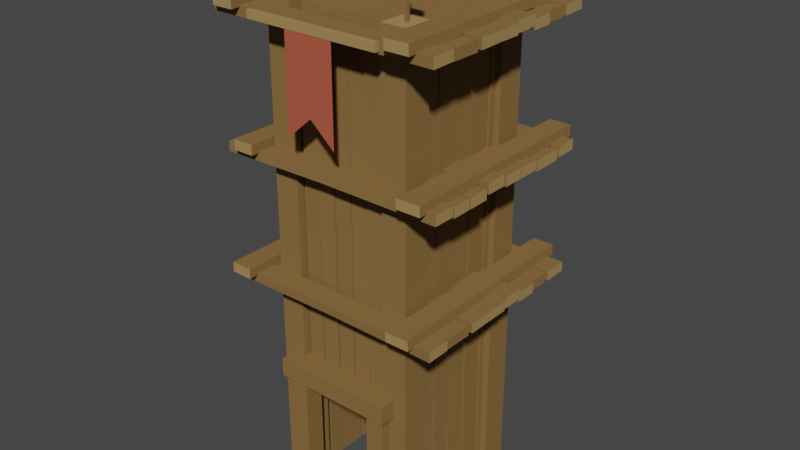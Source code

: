 # Source: WatchTower_FirstAge_Level3.blend  (saved by Blender 3.0.42; exported with 4.5.12 LTS)
import bpy
from mathutils import Matrix  # noqa: F401  (used for matrix-valued properties, if any)

bpy.ops.wm.read_factory_settings(use_empty=True)
scene = bpy.context.scene
scene.name = 'Scene'

# ---- collections
col_collection = bpy.data.collections.new('Collection'); scene.collection.children.link(col_collection)

# ---- materials (node trees are filled in below, after node groups)
mat_wood = bpy.data.materials.new('Wood')
mat_wood.alpha_threshold = 0.0
mat_wood.use_transparent_shadow = False
mat_wood.diffuse_color = (0.2462, 0.1444, 0.0538, 1.0)
mat_wood.roughness = 0.5
mat_wood_light = bpy.data.materials.new('Wood_Light')
mat_wood_light.alpha_threshold = 0.0
mat_wood_light.use_transparent_shadow = False
mat_wood_light.diffuse_color = (0.3757, 0.2432, 0.09746, 1.0)
mat_wood_light.roughness = 0.5
mat_main = bpy.data.materials.new('Main')
mat_main.alpha_threshold = 0.0
mat_main.use_transparent_shadow = False
mat_main.diffuse_color = (0.4385, 0.09992, 0.05886, 1.0)
mat_main.roughness = 0.5

# ---- node groups
ng_auto_smooth = bpy.data.node_groups.new('Auto Smooth', 'GeometryNodeTree')
_s = ng_auto_smooth.interface.new_socket(name='Geometry', in_out='OUTPUT', socket_type='NodeSocketGeometry')
_s = ng_auto_smooth.interface.new_socket(name='Geometry', in_out='INPUT', socket_type='NodeSocketGeometry')
_s = ng_auto_smooth.interface.new_socket(name='Angle', in_out='INPUT', socket_type='NodeSocketFloat')
_s.subtype = 'ANGLE'
_s.min_value = 0.0
_s.max_value = 3.142
ng_auto_smooth.is_modifier = True
_N = ng_auto_smooth.nodes; _L = ng_auto_smooth.links
n0 = _N.new('NodeGroupOutput'); n0.name = 'Group Output'; n0.location = (480, -100)
n1 = _N.new('NodeGroupInput'); n1.name = 'Group Input'; n1.location = (-420, -300)
n2 = _N.new('NodeGroupInput'); n2.name = 'Group Input.001'; n2.location = (-60, -100)
n3 = _N.new('GeometryNodeSetShadeSmooth'); n3.name = 'Set Shade Smooth'; n3.location = (120, -100)
n3.domain = 'EDGE'
n4 = _N.new('GeometryNodeSetShadeSmooth'); n4.name = 'Set Shade Smooth.001'; n4.location = (300, -100)
n5 = _N.new('GeometryNodeInputMeshEdgeAngle'); n5.name = 'Edge Angle'; n5.location = (-420, -220)
n6 = _N.new('GeometryNodeInputEdgeSmooth'); n6.name = 'Is Edge Smooth'; n6.location = (-60, -160)
n7 = _N.new('GeometryNodeInputShadeSmooth'); n7.name = 'Is Face Smooth'; n7.location = (-240, -340)
n8 = _N.new('FunctionNodeBooleanMath'); n8.name = 'Boolean Math'; n8.location = (-60, -220)
n9 = _N.new('FunctionNodeCompare'); n9.name = 'Compare'; n9.location = (-240, -180)
n9.operation = 'LESS_EQUAL'
_L.new(n5.outputs[0], n9.inputs[0])
_L.new(n4.outputs[0], n0.inputs[0])
_L.new(n1.outputs[1], n9.inputs[1])
_L.new(n9.outputs[0], n8.inputs[0])
_L.new(n7.outputs[0], n8.inputs[1])
_L.new(n2.outputs[0], n3.inputs[0])
_L.new(n6.outputs[0], n3.inputs[1])
_L.new(n3.outputs[0], n4.inputs[0])
_L.new(n8.outputs[0], n3.inputs[2])
n0.is_active_output = True

# ---- material node trees

# ---- world
world_world = bpy.data.worlds.new('World'); scene.world = world_world
world_world.use_nodes = True; world_world.node_tree.nodes.clear()
_N = world_world.node_tree.nodes; _L = world_world.node_tree.links
n0 = _N.new('ShaderNodeOutputWorld'); n0.name = 'World Output'; n0.location = (300, 300)
n1 = _N.new('ShaderNodeBackground'); n1.name = 'Background'; n1.location = (10, 300)
n1.inputs[0].default_value = (0.05088, 0.05088, 0.05088, 1.0)
_L.new(n1.outputs[0], n0.inputs[0])
n0.is_active_output = True
world_world.color = (0.05088, 0.05088, 0.05088)
world_world.use_sun_shadow = False
world_world.sun_shadow_jitter_overblur = 0.0

# ---- meshes
me_cube_031 = bpy.data.meshes.new('Cube.031')
me_cube_031.from_pydata([(-0.2221, -0.145, -8.693e-10), (-0.2221, -0.145, 1.484), (-0.2221, -0.2324, -8.693e-10), (-0.2221, -0.2324, 1.484), (-0.1455, -0.145, -8.693e-10), (-0.1455, -0.145, 1.484), (-0.1455, -0.2324, -8.693e-10), (-0.1455, -0.2324, 1.484), (0.1507, -0.145, -8.693e-10), (0.1507, -0.145, 1.484), (0.1507, -0.2324, -8.693e-10), (0.1507, -0.2324, 1.484), (0.2273, -0.145, -8.693e-10), (0.2273, -0.145, 1.484), (0.2273, -0.2324, -8.693e-10), (0.2273, -0.2324, 1.484), (0.1575, 0.2324, -8.693e-10), (0.1575, 0.2324, 1.484), (0.1575, 0.145, -8.693e-10), (0.1575, 0.145, 1.484), (0.2341, 0.2324, -8.693e-10), (0.2341, 0.2324, 1.484), (0.2341, 0.145, -8.693e-10), (0.2341, 0.145, 1.484), (-0.2346, 0.2324, -8.693e-10), (-0.2346, 0.2324, 1.484), (-0.2346, 0.145, -8.693e-10), (-0.2346, 0.145, 1.484), (-0.158, 0.2324, -8.693e-10), (-0.158, 0.2324, 1.484), (-0.158, 0.145, -8.693e-10), (-0.158, 0.145, 1.484), (-0.195, 0.2164, -8.693e-10), (-0.1966, 0.2185, 1.476), (-0.1939, 0.1561, -8.693e-10), (-0.1954, 0.1602, 1.47), (-0.1293, 0.2166, -8.693e-10), (-0.1227, 0.2187, 1.475), (-0.1281, 0.1563, -8.693e-10), (-0.1214, 0.1604, 1.469), (-0.1936, 0.2133, 0.4344), (-0.1925, 0.1625, 0.4441), (-0.1279, 0.2135, 0.4337), (-0.1268, 0.1627, 0.4434), (-0.1197, 0.2152, -8.693e-10), (-0.1256, 0.2119, 1.459), (-0.1186, 0.158, -8.693e-10), (-0.1242, 0.1577, 1.454), (-0.05395, 0.2159, -8.693e-10), (-0.05275, 0.2127, 1.46), (-0.05287, 0.1587, -8.693e-10), (-0.05136, 0.1585, 1.455), (-0.1213, 0.2112, 0.4359), (-0.1201, 0.1635, 0.4437), (-0.05551, 0.2119, 0.4366), (-0.05437, 0.1642, 0.4445), (0.166, 0.2173, -8.693e-10), (0.157, 0.2136, 1.454), (0.1642, 0.1601, -8.693e-10), (0.1557, 0.1594, 1.448), (0.1003, 0.2189, -8.693e-10), (0.09172, 0.2153, 1.451), (0.09845, 0.1617, -8.693e-10), (0.09036, 0.1611, 1.446), (0.161, 0.213, 0.4303), (0.1596, 0.1654, 0.4381), (0.09527, 0.2146, 0.4278), (0.09383, 0.167, 0.4356), (0.09105, 0.2164, -8.693e-10), (0.09263, 0.2185, 1.476), (0.08987, 0.1561, -8.693e-10), (0.09138, 0.1602, 1.47), (0.02528, 0.2166, -8.693e-10), (0.01867, 0.2187, 1.475), (0.0241, 0.1563, -8.693e-10), (0.01742, 0.1604, 1.469), (0.08963, 0.2133, 0.4344), (0.08855, 0.1625, 0.4441), (0.02387, 0.2135, 0.4337), (0.02278, 0.1627, 0.4434), (0.01572, 0.2152, -8.693e-10), (0.02164, 0.2119, 1.459), (0.01465, 0.158, -8.693e-10), (0.02024, 0.1577, 1.454), (-0.05004, 0.2159, -8.693e-10), (-0.05124, 0.2127, 1.46), (-0.05112, 0.1587, -8.693e-10), (-0.05263, 0.1585, 1.455), (0.01729, 0.2112, 0.4359), (0.01615, 0.1635, 0.4437), (-0.04848, 0.2119, 0.4366), (-0.04962, 0.1642, 0.4445), (-0.2166, -0.1948, -8.693e-10), (-0.2187, -0.1964, 1.476), (-0.1563, -0.1936, -8.693e-10), (-0.1604, -0.1951, 1.47), (-0.2168, -0.129, -8.693e-10), (-0.2189, -0.1224, 1.475), (-0.1565, -0.1279, -8.693e-10), (-0.1606, -0.1212, 1.469), (-0.2135, -0.1934, 0.4344), (-0.1628, -0.1923, 0.4441), (-0.2137, -0.1276, 0.4337), (-0.163, -0.1265, 0.4434), (-0.2155, -0.1195, -8.693e-10), (-0.2121, -0.1254, 1.459), (-0.1583, -0.1184, -8.693e-10), (-0.1579, -0.124, 1.454), (-0.2162, -0.05371, -8.693e-10), (-0.2129, -0.05252, 1.46), (-0.159, -0.05264, -8.693e-10), (-0.1587, -0.05112, 1.455), (-0.2114, -0.121, 0.4359), (-0.1638, -0.1199, 0.4437), (-0.2121, -0.05528, 0.4366), (-0.1645, -0.05414, 0.4445), (-0.2175, 0.1662, -8.693e-10), (-0.2138, 0.1573, 1.454), (-0.1604, 0.1644, -8.693e-10), (-0.1596, 0.1559, 1.448), (-0.2191, 0.1005, -8.693e-10), (-0.2156, 0.09196, 1.451), (-0.1619, 0.09868, -8.693e-10), (-0.1614, 0.09059, 1.446), (-0.2133, 0.1613, 0.4303), (-0.1656, 0.1598, 0.4381), (-0.2149, 0.09551, 0.4278), (-0.1672, 0.09406, 0.4356), (-0.2166, 0.09128, -8.693e-10), (-0.2187, 0.09287, 1.476), (-0.1563, 0.0901, -8.693e-10), (-0.1604, 0.09161, 1.47), (-0.2168, 0.02552, -8.693e-10), (-0.2189, 0.01891, 1.475), (-0.1565, 0.02434, -8.693e-10), (-0.1606, 0.01765, 1.469), (-0.2135, 0.08987, 0.4344), (-0.1628, 0.08878, 0.4441), (-0.2137, 0.0241, 0.4337), (-0.163, 0.02301, 0.4434), (-0.2154, 0.01596, -8.693e-10), (-0.2121, 0.02187, 1.459), (-0.1583, 0.01488, -8.693e-10), (-0.1579, 0.02048, 1.454), (-0.2162, -0.04981, -8.693e-10), (-0.2129, -0.051, 1.46), (-0.159, -0.05088, -8.693e-10), (-0.1587, -0.0524, 1.455), (-0.2114, 0.01752, 0.4359), (-0.1638, 0.01638, 0.4437), (-0.2121, -0.04824, 0.4366), (-0.1645, -0.04938, 0.4445), (0.1549, 0.2163, 1.083), (-0.1316, 0.2179, 1.084), (0.1549, 0.2152, 1.05), (-0.1295, 0.2167, 1.052), (0.1549, 0.1506, 1.083), (-0.1313, 0.1493, 1.084), (0.1549, 0.1494, 1.05), (-0.1292, 0.148, 1.052), (0.003004, 0.2149, 1.081), (-0.0004325, 0.2138, 1.054), (0.003252, 0.1492, 1.081), (-0.0001845, 0.1481, 1.054), (0.3572, 0.1427, 1.072), (-0.3492, 0.1486, 1.07), (0.3572, 0.1416, 1.041), (-0.3492, 0.1472, 1.04), (0.3572, 0.07694, 1.072), (-0.3492, 0.07574, 1.07), (0.3572, 0.07586, 1.041), (-0.3492, 0.07435, 1.041), (-0.00518, 0.1443, 1.07), (-0.009797, 0.1431, 1.044), (-0.005627, 0.07851, 1.07), (-0.01024, 0.07737, 1.044), (0.3572, -0.143, 1.067), (-0.3492, -0.134, 1.065), (0.3572, -0.1412, 1.035), (-0.3492, -0.1327, 1.035), (0.3572, -0.07726, 1.067), (-0.3492, -0.06873, 1.066), (0.3572, -0.07545, 1.036), (-0.3492, -0.06736, 1.036), (-0.002557, -0.138, 1.064), (-0.007123, -0.1366, 1.038), (-0.001117, -0.07228, 1.065), (-0.005682, -0.07084, 1.039), (0.3572, -0.06806, 1.08), (-0.3492, -0.06964, 1.077), (0.3572, -0.06688, 1.047), (-0.3492, -0.06839, 1.045), (0.3572, -0.002291, 1.08), (-0.3492, 0.002611, 1.077), (0.3572, -0.001111, 1.047), (-0.3492, 0.001889, 1.045), (-0.0006669, -0.06664, 1.074), (-0.006341, -0.06555, 1.046), (-0.0002576, -0.0008751, 1.074), (-0.005932, 0.0002123, 1.047), (0.3572, 0.007267, 1.072), (-0.3492, 0.001356, 1.07), (0.3572, 0.008346, 1.041), (-0.3492, 0.002748, 1.04), (0.3572, 0.07303, 1.072), (-0.3492, 0.07423, 1.07), (0.3572, 0.07411, 1.041), (-0.3492, 0.07562, 1.041), (-0.00518, 0.005703, 1.07), (-0.009797, 0.006843, 1.044), (-0.005627, 0.07147, 1.07), (-0.01024, 0.07261, 1.044), (0.1423, -0.2164, 0.4159), (0.1435, -0.2185, 1.476), (0.1413, -0.1561, 0.4159), (0.1425, -0.1602, 1.47), (0.09078, -0.2166, 0.4159), (0.08561, -0.2187, 1.475), (0.08986, -0.1563, 0.4159), (0.08462, -0.1604, 1.469), (0.1412, -0.2133, 0.4344), (0.1403, -0.1626, 0.4441), (0.08967, -0.2135, 0.4337), (0.08882, -0.1627, 0.4434), (0.0833, -0.2152, 0.4102), (0.08793, -0.2119, 1.459), (0.08245, -0.158, 0.4102), (0.08684, -0.1577, 1.454), (0.03181, -0.2159, 0.4102), (0.03087, -0.2127, 1.46), (0.03097, -0.1588, 0.4102), (0.02978, -0.1585, 1.455), (0.08452, -0.2112, 0.4359), (0.08363, -0.1635, 0.4437), (0.03304, -0.2119, 0.4366), (0.03214, -0.1642, 0.4445), (-0.1404, -0.2173, 0.4159), (-0.1334, -0.2136, 1.454), (-0.139, -0.1601, 0.4159), (-0.1323, -0.1594, 1.448), (-0.08892, -0.2189, 0.4159), (-0.08224, -0.2153, 1.451), (-0.0875, -0.1617, 0.4159), (-0.08117, -0.1611, 1.446), (-0.1365, -0.213, 0.4303), (-0.1354, -0.1654, 0.4381), (-0.08502, -0.2146, 0.4278), (-0.08388, -0.167, 0.4356), (-0.08171, -0.2164, 0.4102), (-0.08295, -0.2185, 1.466), (-0.08078, -0.1561, 0.4102), (-0.08196, -0.1602, 1.461), (-0.03022, -0.2166, 0.4102), (-0.02504, -0.2187, 1.466), (-0.0293, -0.1563, 0.4102), (-0.02406, -0.1604, 1.46), (-0.0806, -0.2133, 0.4344), (-0.07975, -0.1626, 0.4441), (-0.02911, -0.2135, 0.4337), (-0.02826, -0.1627, 0.4434), (-0.02274, -0.2152, 0.4102), (-0.02736, -0.2119, 1.459), (-0.02189, -0.158, 0.4102), (-0.02627, -0.1577, 1.454), (0.02875, -0.2159, 0.4102), (0.02969, -0.2127, 1.46), (0.0296, -0.1588, 0.4102), (0.03078, -0.1585, 1.455), (-0.02396, -0.2112, 0.4359), (-0.02307, -0.1635, 0.4437), (0.02753, -0.2119, 0.4366), (0.02842, -0.1642, 0.4445), (0.2162, 0.1948, -8.693e-10), (0.2183, 0.1964, 1.453), (0.1558, 0.1936, -8.693e-10), (0.1599, 0.1951, 1.447), (0.2163, 0.129, -8.693e-10), (0.2185, 0.1224, 1.452), (0.156, 0.1279, -8.693e-10), (0.1601, 0.1212, 1.446), (0.2131, 0.1934, 0.4117), (0.1623, 0.1923, 0.4213), (0.2133, 0.1276, 0.411), (0.1625, 0.1265, 0.4206), (0.215, 0.1195, -8.693e-10), (0.2117, 0.1254, 1.437), (0.1578, 0.1184, -8.693e-10), (0.1574, 0.124, 1.431), (0.2157, 0.05371, -8.693e-10), (0.2124, 0.05251, 1.438), (0.1585, 0.05263, -8.693e-10), (0.1582, 0.05112, 1.432), (0.2109, 0.121, 0.4131), (0.1633, 0.1199, 0.421), (0.2116, 0.05528, 0.4139), (0.164, 0.05414, 0.4218), (0.2171, -0.1662, -8.693e-10), (0.2133, -0.1573, 1.431), (0.1599, -0.1644, -8.693e-10), (0.1591, -0.1559, 1.425), (0.2186, -0.1005, -8.693e-10), (0.2151, -0.09196, 1.428), (0.1615, -0.09868, -8.693e-10), (0.1609, -0.09059, 1.423), (0.2128, -0.1613, 0.4076), (0.1652, -0.1598, 0.4153), (0.2144, -0.09551, 0.4051), (0.1668, -0.09407, 0.4129), (0.2162, -0.09129, -8.693e-10), (0.2183, -0.09287, 1.453), (0.1558, -0.09011, -8.693e-10), (0.1599, -0.09161, 1.447), (0.2163, -0.02552, -8.693e-10), (0.2185, -0.01891, 1.452), (0.156, -0.02434, -8.693e-10), (0.1601, -0.01765, 1.446), (0.2131, -0.08987, 0.4117), (0.1623, -0.08878, 0.4213), (0.2133, -0.0241, 0.411), (0.1625, -0.02302, 0.4206), (0.215, -0.01596, -8.693e-10), (0.2117, -0.02187, 1.437), (0.1578, -0.01488, -8.693e-10), (0.1574, -0.02048, 1.431), (0.2157, 0.0498, -8.693e-10), (0.2124, 0.051, 1.438), (0.1585, 0.05088, -8.693e-10), (0.1582, 0.05239, 1.432), (0.2109, -0.01753, 0.4131), (0.1633, -0.01639, 0.421), (0.2116, 0.04824, 0.4139), (0.164, 0.04938, 0.4218), (0.1549, -0.1418, 1.083), (-0.1316, -0.1403, 1.084), (0.1549, -0.143, 1.05), (-0.1295, -0.1415, 1.052), (0.1549, -0.2076, 1.083), (-0.1313, -0.2142, 1.084), (0.1549, -0.2088, 1.05), (-0.1292, -0.2155, 1.052), (0.003005, -0.1433, 1.081), (-0.0004325, -0.1443, 1.054), (0.003252, -0.209, 1.081), (-0.0001845, -0.2101, 1.054), (0.1726, -0.264, 0.405), (0.1726, -0.264, 0.002937), (0.1154, -0.264, 0.405), (0.1154, -0.264, 0.002937), (0.1726, -0.2026, 0.405), (0.1726, -0.2026, 0.002937), (0.1154, -0.2026, 0.405), (0.1154, -0.2026, 0.002937), (0.1882, -0.2823, 0.4402), (0.1882, -0.1445, 0.4402), (0.1882, -0.2823, 0.3837), (0.1882, -0.1445, 0.3837), (-0.1714, -0.264, 0.405), (-0.1714, -0.264, 0.002937), (-0.1141, -0.264, 0.405), (-0.1141, -0.264, 0.002937), (-0.1714, -0.2026, 0.405), (-0.1714, -0.2026, 0.002937), (-0.1141, -0.2026, 0.405), (-0.1141, -0.2026, 0.002937), (-0.1869, -0.2823, 0.4402), (0.0006232, -0.2823, 0.4402), (-0.1869, -0.1445, 0.4402), (0.0006232, -0.1445, 0.4402), (-0.1869, -0.2823, 0.3837), (0.0006232, -0.2823, 0.3837), (-0.1869, -0.1445, 0.3837), (0.0006232, -0.1445, 0.3837), (0.2003, 0.2027, 1.636), (0.2003, 0.2027, 1.47), (0.2003, 0.1938, 1.636), (0.2003, 0.1938, 1.47), (0.1913, 0.2027, 1.636), (0.1913, 0.2027, 1.47), (0.1913, 0.1938, 1.636), (0.1913, 0.1938, 1.47), (0.1957, 0.1994, 1.615), (0.1957, 0.1994, 1.574), (0.1957, 0.1971, 1.615), (0.1957, 0.1971, 1.574), (0.2415, 0.1971, 1.574), (0.2415, 0.1971, 1.615), (0.2415, 0.1994, 1.615), (0.2415, 0.1994, 1.574), (0.1957, 0.1971, 1.595), (0.1957, 0.1994, 1.595), (0.247, 0.1971, 1.595), (0.247, 0.1994, 1.595), (-0.1922, 0.2027, 1.636), (-0.1922, 0.2027, 1.47), (-0.1922, 0.1938, 1.636), (-0.1922, 0.1938, 1.47), (-0.2011, 0.2027, 1.636), (-0.2011, 0.2027, 1.47), (-0.2011, 0.1938, 1.636), (-0.2011, 0.1938, 1.47), (-0.1967, 0.1994, 1.615), (-0.1967, 0.1994, 1.574), (-0.1967, 0.1971, 1.615), (-0.1967, 0.1971, 1.574), (-0.1237, 0.1971, 1.574), (-0.1237, 0.1971, 1.615), (-0.1237, 0.1994, 1.615), (-0.1237, 0.1994, 1.574), (-0.1967, 0.1971, 1.595), (-0.1967, 0.1994, 1.595), (-0.1454, 0.1971, 1.595), (-0.1454, 0.1994, 1.595), (0.2003, -0.1864, 1.636), (0.2003, -0.1864, 1.47), (0.2003, -0.1953, 1.636), (0.2003, -0.1953, 1.47), (0.1913, -0.1864, 1.636), (0.1913, -0.1864, 1.47), (0.1913, -0.1953, 1.636), (0.1913, -0.1953, 1.47), (0.1957, -0.1897, 1.615), (0.1957, -0.1897, 1.574), (0.1957, -0.1921, 1.615), (0.1957, -0.1921, 1.574), (0.2415, -0.1921, 1.574), (0.2415, -0.1921, 1.615), (0.2415, -0.1897, 1.615), (0.2415, -0.1897, 1.574), (0.1957, -0.1921, 1.595), (0.1957, -0.1897, 1.595), (0.247, -0.1921, 1.595), (0.247, -0.1897, 1.595), (-0.1922, -0.1864, 1.636), (-0.1922, -0.1864, 1.47), (-0.1922, -0.1953, 1.636), (-0.1922, -0.1953, 1.47), (-0.2011, -0.1864, 1.636), (-0.2011, -0.1864, 1.47), (-0.2011, -0.1953, 1.636), (-0.2011, -0.1953, 1.47), (-0.1967, -0.1897, 1.615), (-0.1967, -0.1897, 1.574), (-0.1967, -0.1921, 1.615), (-0.1967, -0.1921, 1.574), (-0.1237, -0.1921, 1.574), (-0.1237, -0.1921, 1.615), (-0.1237, -0.1897, 1.615), (-0.1237, -0.1897, 1.574), (-0.1967, -0.1921, 1.595), (-0.1967, -0.1897, 1.595), (-0.1454, -0.1921, 1.595), (-0.1454, -0.1897, 1.595), (0.3572, 0.3198, 1.072), (-0.3492, 0.3258, 1.07), (0.3572, 0.3188, 1.041), (-0.3492, 0.3244, 1.04), (0.3572, 0.2541, 1.072), (-0.3492, 0.2529, 1.07), (0.3572, 0.253, 1.041), (-0.3492, 0.2515, 1.041), (-0.00518, 0.3214, 1.07), (-0.009797, 0.3203, 1.044), (-0.005627, 0.2556, 1.07), (-0.01024, 0.2545, 1.044), (0.3572, -0.2124, 1.072), (-0.3492, -0.2065, 1.07), (0.3572, -0.2135, 1.041), (-0.3492, -0.2079, 1.04), (0.3572, -0.2782, 1.072), (-0.3492, -0.2794, 1.07), (0.3572, -0.2793, 1.041), (-0.3492, -0.2808, 1.041), (-0.00518, -0.2109, 1.07), (-0.009797, -0.212, 1.044), (-0.005627, -0.2766, 1.07), (-0.01024, -0.2778, 1.044), (0.3572, -0.2088, 1.067), (-0.3437, -0.1389, 1.037), (0.3572, -0.2071, 1.035), (-0.3427, -0.1405, 1.067), (0.3572, -0.1485, 1.067), (-0.344, -0.1992, 1.036), (0.3572, -0.1468, 1.036), (-0.343, -0.2008, 1.066), (-0.2231, -0.1398, 1.036), (-0.2231, -0.1415, 1.067), (-0.2231, -0.2001, 1.035), (-0.2231, -0.2018, 1.067), (0.2511, -0.2077, 1.066), (0.25, -0.2062, 1.036), (0.2514, -0.1474, 1.067), (0.2504, -0.1459, 1.037), (0.3572, 0.1464, 1.067), (-0.3437, 0.2459, 1.037), (0.3572, 0.148, 1.035), (-0.3427, 0.2444, 1.067), (0.3572, 0.2407, 1.067), (-0.344, 0.156, 1.036), (0.3572, 0.2424, 1.036), (-0.343, 0.1544, 1.066), (-0.2178, 0.245, 1.036), (-0.2178, 0.2433, 1.067), (-0.2178, 0.155, 1.035), (-0.2178, 0.1534, 1.067), (0.2441, 0.1474, 1.066), (0.2431, 0.149, 1.036), (0.2444, 0.2417, 1.067), (0.2434, 0.2433, 1.037), (-0.2332, -0.3046, 1.097), (-0.2273, 0.3505, 1.095), (-0.2343, -0.3046, 1.066), (-0.2287, 0.3505, 1.066), (-0.2989, -0.3046, 1.097), (-0.3001, 0.3505, 1.096), (-0.3, -0.3046, 1.066), (-0.3015, 0.3505, 1.066), (-0.2316, 0.01899, 1.095), (-0.2328, 0.02312, 1.069), (-0.2974, 0.01939, 1.095), (-0.2985, 0.02352, 1.069), (0.2623, 0.3494, 1.097), (0.2564, -0.3057, 1.095), (0.2634, 0.3494, 1.066), (0.2578, -0.3057, 1.066), (0.3281, 0.3494, 1.097), (0.3293, -0.3057, 1.096), (0.3292, 0.3494, 1.066), (0.3307, -0.3057, 1.066), (0.2608, 0.0258, 1.095), (0.2619, 0.02167, 1.069), (0.3265, 0.0254, 1.095), (0.3277, 0.02127, 1.069), (0.1431, -0.1265, 0.6859), (-0.1411, -0.1279, 0.6837), (0.1452, -0.1277, 0.7179), (-0.1411, -0.129, 0.7167), (0.1434, -0.1951, 0.6858), (-0.1411, -0.1936, 0.6836), (0.1455, -0.1964, 0.7178), (-0.1411, -0.1948, 0.7166), (0.01087, -0.1934, 0.7149), (0.01431, -0.1923, 0.6871), (0.01062, -0.1276, 0.715), (0.01406, -0.1265, 0.6872), (-0.3433, -0.1212, 0.7054), (0.3631, -0.1271, 0.7035), (-0.3433, -0.1201, 0.6741), (0.3631, -0.1257, 0.6739), (-0.3433, -0.05541, 0.7057), (0.3631, -0.05421, 0.704), (-0.3433, -0.05433, 0.6744), (0.3631, -0.05282, 0.6743), (0.01905, -0.1227, 0.7031), (0.02367, -0.1216, 0.6771), (0.0195, -0.05697, 0.7035), (0.02412, -0.05583, 0.6774), (-0.3433, 0.1645, 0.7001), (0.3631, 0.1556, 0.6981), (-0.3433, 0.1627, 0.6688), (0.3631, 0.1542, 0.6684), (-0.3433, 0.0988, 0.701), (0.3631, 0.09027, 0.699), (-0.3433, 0.09699, 0.6697), (0.3631, 0.0889, 0.6694), (0.01643, 0.1596, 0.6978), (0.021, 0.1581, 0.6717), (0.01499, 0.09382, 0.6987), (0.01956, 0.09237, 0.6726), (-0.3433, 0.08959, 0.7134), (0.3631, 0.09118, 0.7106), (-0.3433, 0.08841, 0.6804), (0.3631, 0.08992, 0.6787), (-0.3433, 0.02383, 0.7135), (0.3631, 0.01892, 0.7107), (-0.3433, 0.02264, 0.6805), (0.3631, 0.01965, 0.6788), (0.01454, 0.08818, 0.7078), (0.02021, 0.08709, 0.68), (0.01413, 0.02241, 0.7079), (0.01981, 0.02132, 0.6801), (-0.3433, 0.01427, 0.7054), (0.3631, 0.02018, 0.7035), (-0.3433, 0.01319, 0.6741), (0.3631, 0.01879, 0.6739), (-0.3433, -0.0515, 0.7057), (0.3631, -0.0527, 0.704), (-0.3433, -0.05258, 0.6744), (0.3631, -0.05409, 0.6743), (0.01905, 0.01583, 0.7031), (0.02367, 0.01469, 0.6771), (0.0195, -0.04993, 0.7035), (0.02412, -0.05107, 0.6774), (-0.1411, 0.1634, 0.7166), (0.1455, 0.1618, 0.7178), (-0.1411, 0.1646, 0.6836), (0.1434, 0.163, 0.6858), (-0.1411, 0.2291, 0.7167), (0.1452, 0.2358, 0.7179), (-0.1411, 0.2303, 0.6837), (0.1431, 0.237, 0.6859), (0.01087, 0.1648, 0.7149), (0.01431, 0.1659, 0.6871), (0.01062, 0.2306, 0.715), (0.01406, 0.2316, 0.6872), (-0.3433, -0.2983, 0.7054), (0.3631, -0.3042, 0.7035), (-0.3433, -0.2972, 0.6741), (0.3631, -0.3028, 0.6739), (-0.3433, -0.2325, 0.7057), (0.3631, -0.2313, 0.704), (-0.3433, -0.2315, 0.6744), (0.3631, -0.23, 0.6743), (0.01905, -0.2999, 0.7031), (0.02367, -0.2987, 0.6771), (0.0195, -0.2341, 0.7035), (0.02412, -0.233, 0.6774), (-0.3433, 0.234, 0.7054), (0.3631, 0.2281, 0.7035), (-0.3433, 0.2351, 0.6741), (0.3631, 0.2295, 0.6739), (-0.3433, 0.2997, 0.7057), (0.3631, 0.3009, 0.704), (-0.3433, 0.3008, 0.6744), (0.3631, 0.3023, 0.6743), (0.01905, 0.2324, 0.7031), (0.02367, 0.2336, 0.6771), (0.0195, 0.2982, 0.7035), (0.02412, 0.2993, 0.6774), (-0.3433, 0.2303, 0.7001), (0.3576, 0.1604, 0.6704), (-0.3433, 0.2287, 0.6688), (0.3565, 0.162, 0.7005), (-0.3433, 0.17, 0.701), (0.3579, 0.2207, 0.6695), (-0.3433, 0.1684, 0.6697), (0.3569, 0.2223, 0.6996), (0.237, 0.1614, 0.6697), (0.237, 0.163, 0.701), (0.237, 0.2217, 0.6688), (0.237, 0.2233, 0.7001), (-0.2372, 0.2293, 0.6996), (-0.2362, 0.2277, 0.6695), (-0.2375, 0.169, 0.7005), (-0.2365, 0.1674, 0.6704), (-0.3433, -0.1248, 0.7001), (0.3576, -0.2244, 0.6704), (-0.3433, -0.1265, 0.6688), (0.3565, -0.2228, 0.7005), (-0.3433, -0.2192, 0.701), (0.3579, -0.1344, 0.6695), (-0.3433, -0.2208, 0.6697), (0.3569, -0.1329, 0.6996), (0.2317, -0.2234, 0.6697), (0.2317, -0.2218, 0.701), (0.2317, -0.1335, 0.6688), (0.2317, -0.1318, 0.7001), (-0.2302, -0.1259, 0.6996), (-0.2292, -0.1275, 0.6695), (-0.2305, -0.2202, 0.7005), (-0.2295, -0.2218, 0.6704), (0.2471, 0.3261, 0.7306), (0.2411, -0.329, 0.7288), (0.2481, 0.3261, 0.6993), (0.2425, -0.329, 0.6991), (0.3128, 0.3261, 0.731), (0.314, -0.329, 0.7292), (0.3139, 0.3261, 0.6997), (0.3154, -0.329, 0.6995), (0.2455, 0.002542, 0.7284), (0.2466, -0.001581, 0.7023), (0.3113, 0.002142, 0.7288), (0.3124, -0.001981, 0.7027), (-0.2484, -0.3278, 0.7306), (-0.2425, 0.3273, 0.7288), (-0.2495, -0.3278, 0.6993), (-0.2439, 0.3273, 0.6991), (-0.3142, -0.3278, 0.731), (-0.3154, 0.3273, 0.7292), (-0.3153, -0.3278, 0.6997), (-0.3168, 0.3273, 0.6995), (-0.2469, -0.004263, 0.7284), (-0.248, -0.0001399, 0.7023), (-0.3126, -0.003863, 0.7288), (-0.3138, 0.0002596, 0.7027), (-0.1411, -0.1948, 1.477), (0.1455, -0.1964, 1.478), (-0.1411, -0.1936, 1.444), (0.1434, -0.1951, 1.446), (-0.1411, -0.129, 1.477), (0.1452, -0.1277, 1.478), (-0.1411, -0.1279, 1.444), (0.1431, -0.1265, 1.446), (0.01087, -0.1934, 1.475), (0.01431, -0.1923, 1.448), (0.01062, -0.1276, 1.475), (0.01406, -0.1265, 1.448), (-0.3433, -0.1212, 1.466), (0.3631, -0.1271, 1.464), (-0.3433, -0.1201, 1.434), (0.3631, -0.1257, 1.434), (-0.3433, -0.05541, 1.466), (0.3631, -0.05421, 1.464), (-0.3433, -0.05433, 1.435), (0.3631, -0.05282, 1.435), (0.01905, -0.1227, 1.464), (0.02367, -0.1216, 1.437), (0.0195, -0.05697, 1.464), (0.02412, -0.05583, 1.438), (-0.3433, 0.1645, 1.461), (0.3631, 0.1556, 1.458), (-0.3433, 0.1627, 1.429), (0.3631, 0.1542, 1.429), (-0.3433, 0.0988, 1.461), (0.3631, 0.09027, 1.459), (-0.3433, 0.09699, 1.43), (0.3631, 0.0889, 1.43), (0.01643, 0.1596, 1.458), (0.021, 0.1581, 1.432), (0.01499, 0.09382, 1.459), (0.01956, 0.09237, 1.433), (-0.3433, 0.08959, 1.474), (0.3631, 0.09118, 1.471), (-0.3433, 0.08841, 1.441), (0.3631, 0.08992, 1.439), (-0.3433, 0.02383, 1.474), (0.3631, 0.01892, 1.471), (-0.3433, 0.02264, 1.441), (0.3631, 0.01965, 1.439), (0.01454, 0.08818, 1.468), (0.02021, 0.08709, 1.44), (0.01413, 0.02241, 1.468), (0.01981, 0.02132, 1.441), (-0.3433, 0.01427, 1.466), (0.3631, 0.02018, 1.464), (-0.3433, 0.01319, 1.434), (0.3631, 0.01879, 1.434), (-0.3433, -0.0515, 1.466), (0.3631, -0.0527, 1.464), (-0.3433, -0.05258, 1.435), (0.3631, -0.05409, 1.435), (0.01905, 0.01583, 1.464), (0.02367, 0.01469, 1.437), (0.0195, -0.04993, 1.464), (0.02412, -0.05107, 1.438), (-0.1411, 0.1634, 1.477), (0.1455, 0.1618, 1.478), (-0.1411, 0.1646, 1.444), (0.1434, 0.163, 1.446), (-0.1411, 0.2291, 1.477), (0.1452, 0.2358, 1.478), (-0.1411, 0.2303, 1.444), (0.1431, 0.237, 1.446), (0.01087, 0.1648, 1.475), (0.01431, 0.1659, 1.448), (0.01062, 0.2306, 1.475), (0.01406, 0.2316, 1.448), (-0.3433, -0.2983, 1.466), (0.3631, -0.3042, 1.464), (-0.3433, -0.2972, 1.434), (0.3631, -0.3028, 1.434), (-0.3433, -0.2325, 1.466), (0.3631, -0.2313, 1.464), (-0.3433, -0.2315, 1.435), (0.3631, -0.23, 1.435), (0.01905, -0.2999, 1.464), (0.02367, -0.2987, 1.437), (0.0195, -0.2341, 1.464), (0.02412, -0.233, 1.438), (-0.3433, 0.234, 1.466), (0.3631, 0.2281, 1.464), (-0.3433, 0.2351, 1.434), (0.3631, 0.2295, 1.434), (-0.3433, 0.2997, 1.466), (0.3631, 0.3009, 1.464), (-0.3433, 0.3008, 1.435), (0.3631, 0.3023, 1.435), (0.01905, 0.2324, 1.464), (0.02367, 0.2336, 1.437), (0.0195, 0.2982, 1.464), (0.02412, 0.2993, 1.438), (-0.3433, 0.2303, 1.461), (0.3576, 0.1604, 1.431), (-0.3433, 0.2287, 1.429), (0.3565, 0.162, 1.461), (-0.3433, 0.17, 1.461), (0.3579, 0.2207, 1.43), (-0.3433, 0.1684, 1.43), (0.3569, 0.2223, 1.46), (0.237, 0.1614, 1.43), (0.237, 0.163, 1.461), (0.237, 0.2217, 1.429), (0.237, 0.2233, 1.461), (-0.2372, 0.2293, 1.46), (-0.2362, 0.2277, 1.43), (-0.2375, 0.169, 1.461), (-0.2365, 0.1674, 1.431), (-0.3433, -0.1248, 1.461), (0.3576, -0.2244, 1.431), (-0.3433, -0.1265, 1.429), (0.3565, -0.2228, 1.461), (-0.3433, -0.2192, 1.461), (0.3579, -0.1344, 1.43), (-0.3433, -0.2208, 1.43), (0.3569, -0.1329, 1.46), (0.2317, -0.2234, 1.43), (0.2317, -0.2218, 1.461), (0.2317, -0.1335, 1.429), (0.2317, -0.1318, 1.461), (-0.2302, -0.1259, 1.46), (-0.2292, -0.1275, 1.43), (-0.2305, -0.2202, 1.461), (-0.2295, -0.2218, 1.431), (0.2471, 0.3261, 1.491), (0.2411, -0.329, 1.489), (0.2481, 0.3261, 1.46), (0.2425, -0.329, 1.46), (0.3128, 0.3261, 1.491), (0.314, -0.329, 1.49), (0.3139, 0.3261, 1.46), (0.3154, -0.329, 1.46), (0.2455, 0.002542, 1.489), (0.2466, -0.001581, 1.463), (0.3113, 0.002142, 1.489), (0.3124, -0.001981, 1.463), (-0.2484, -0.3278, 1.491), (-0.2425, 0.3273, 1.489), (-0.2495, -0.3278, 1.46), (-0.2439, 0.3273, 1.46), (-0.3142, -0.3278, 1.491), (-0.3154, 0.3273, 1.49), (-0.3153, -0.3278, 1.46), (-0.3168, 0.3273, 1.46), (-0.2469, -0.004263, 1.489), (-0.248, -0.0001399, 1.463), (-0.3126, -0.003863, 1.489), (-0.3138, 0.0002596, 1.463), (0.07127, -0.3155, 1.457), (-0.07984, -0.316, 1.458), (0.07127, -0.3155, 1.164), (-0.07984, -0.316, 1.164), (-0.004285, -0.3157, 1.457), (-0.004285, -0.3157, 1.231), (-0.2077, -0.3167, 1.466), (-0.2077, -0.3167, 1.443), (0.2068, -0.3167, 1.466), (0.2068, -0.3167, 1.443), (-0.2077, -0.3017, 1.443), (-0.2077, -0.3017, 1.466), (0.2068, -0.3017, 1.443), (0.2068, -0.3017, 1.466)], [], [(1, 0, 2, 3), (5, 7, 6, 4), (1, 5, 4, 0), (2, 6, 7, 3), (2, 0, 4, 6), (1, 3, 7, 5), (9, 8, 10, 11), (13, 15, 14, 12), (9, 13, 12, 8), (10, 14, 15, 11), (10, 8, 12, 14), (9, 11, 15, 13), (17, 16, 18, 19), (21, 23, 22, 20), (17, 21, 20, 16), (18, 22, 23, 19), (18, 16, 20, 22), (17, 19, 23, 21), (25, 24, 26, 27), (29, 31, 30, 28), (25, 29, 28, 24), (26, 30, 31, 27), (26, 24, 28, 30), (25, 27, 31, 29), (40, 32, 34, 41), (42, 43, 38, 36), (35, 39, 37, 33), (40, 42, 36, 32), (41, 43, 39, 35), (34, 38, 43, 41), (33, 37, 42, 40), (37, 39, 43, 42), (33, 40, 41, 35), (52, 44, 46, 53), (54, 55, 50, 48), (47, 51, 49, 45), (52, 54, 48, 44), (53, 55, 51, 47), (46, 50, 55, 53), (45, 49, 54, 52), (49, 51, 55, 54), (45, 52, 53, 47), (64, 65, 58, 56), (66, 60, 62, 67), (59, 57, 61, 63), (64, 56, 60, 66), (65, 59, 63, 67), (58, 65, 67, 62), (57, 64, 66, 61), (61, 66, 67, 63), (57, 59, 65, 64), (76, 77, 70, 68), (78, 72, 74, 79), (71, 69, 73, 75), (76, 68, 72, 78), (77, 71, 75, 79), (70, 77, 79, 74), (69, 76, 78, 73), (73, 78, 79, 75), (69, 71, 77, 76), (88, 89, 82, 80), (90, 84, 86, 91), (83, 81, 85, 87), (88, 80, 84, 90), (89, 83, 87, 91), (82, 89, 91, 86), (81, 88, 90, 85), (85, 90, 91, 87), (81, 83, 89, 88), (100, 92, 94, 101), (102, 103, 98, 96), (95, 99, 97, 93), (100, 102, 96, 92), (101, 103, 99, 95), (94, 98, 103, 101), (93, 97, 102, 100), (97, 99, 103, 102), (93, 100, 101, 95), (112, 104, 106, 113), (114, 115, 110, 108), (107, 111, 109, 105), (112, 114, 108, 104), (113, 115, 111, 107), (106, 110, 115, 113), (105, 109, 114, 112), (109, 111, 115, 114), (105, 112, 113, 107), (124, 125, 118, 116), (126, 120, 122, 127), (119, 117, 121, 123), (124, 116, 120, 126), (125, 119, 123, 127), (118, 125, 127, 122), (117, 124, 126, 121), (121, 126, 127, 123), (117, 119, 125, 124), (136, 137, 130, 128), (138, 132, 134, 139), (131, 129, 133, 135), (136, 128, 132, 138), (137, 131, 135, 139), (130, 137, 139, 134), (129, 136, 138, 133), (133, 138, 139, 135), (129, 131, 137, 136), (148, 149, 142, 140), (150, 144, 146, 151), (143, 141, 145, 147), (148, 140, 144, 150), (149, 143, 147, 151), (142, 149, 151, 146), (141, 148, 150, 145), (145, 150, 151, 147), (141, 143, 149, 148), (160, 152, 154, 161), (162, 163, 158, 156), (155, 159, 157, 153), (160, 162, 156, 152), (161, 163, 159, 155), (154, 158, 163, 161), (153, 157, 162, 160), (157, 159, 163, 162), (153, 160, 161, 155), (172, 164, 166, 173), (174, 175, 170, 168), (167, 171, 169, 165), (172, 174, 168, 164), (173, 175, 171, 167), (166, 170, 175, 173), (165, 169, 174, 172), (169, 171, 175, 174), (165, 172, 173, 167), (184, 185, 178, 176), (186, 180, 182, 187), (179, 177, 181, 183), (184, 176, 180, 186), (185, 179, 183, 187), (178, 185, 187, 182), (177, 184, 186, 181), (181, 186, 187, 183), (177, 179, 185, 184), (196, 197, 190, 188), (198, 192, 194, 199), (191, 189, 193, 195), (196, 188, 192, 198), (197, 191, 195, 199), (190, 197, 199, 194), (189, 196, 198, 193), (193, 198, 199, 195), (189, 191, 197, 196), (208, 209, 202, 200), (210, 204, 206, 211), (203, 201, 205, 207), (208, 200, 204, 210), (209, 203, 207, 211), (202, 209, 211, 206), (201, 208, 210, 205), (205, 210, 211, 207), (201, 203, 209, 208), (154, 152, 156, 158), (166, 164, 168, 170), (178, 182, 180, 176), (190, 194, 192, 188), (202, 206, 204, 200), (220, 212, 214, 221), (222, 223, 218, 216), (215, 219, 217, 213), (220, 222, 216, 212), (221, 223, 219, 215), (214, 218, 223, 221), (213, 217, 222, 220), (217, 219, 223, 222), (213, 220, 221, 215), (232, 224, 226, 233), (234, 235, 230, 228), (227, 231, 229, 225), (232, 234, 228, 224), (233, 235, 231, 227), (226, 230, 235, 233), (225, 229, 234, 232), (229, 231, 235, 234), (225, 232, 233, 227), (244, 245, 238, 236), (246, 240, 242, 247), (239, 237, 241, 243), (244, 236, 240, 246), (245, 239, 243, 247), (238, 245, 247, 242), (237, 244, 246, 241), (241, 246, 247, 243), (237, 239, 245, 244), (256, 257, 250, 248), (258, 252, 254, 259), (251, 249, 253, 255), (256, 248, 252, 258), (257, 251, 255, 259), (250, 257, 259, 254), (249, 256, 258, 253), (253, 258, 259, 255), (249, 251, 257, 256), (268, 269, 262, 260), (270, 264, 266, 271), (263, 261, 265, 267), (268, 260, 264, 270), (269, 263, 267, 271), (262, 269, 271, 266), (261, 268, 270, 265), (265, 270, 271, 267), (261, 263, 269, 268), (280, 272, 274, 281), (282, 283, 278, 276), (275, 279, 277, 273), (280, 282, 276, 272), (281, 283, 279, 275), (274, 278, 283, 281), (273, 277, 282, 280), (277, 279, 283, 282), (273, 280, 281, 275), (292, 284, 286, 293), (294, 295, 290, 288), (287, 291, 289, 285), (292, 294, 288, 284), (293, 295, 291, 287), (286, 290, 295, 293), (285, 289, 294, 292), (289, 291, 295, 294), (285, 292, 293, 287), (304, 305, 298, 296), (306, 300, 302, 307), (299, 297, 301, 303), (304, 296, 300, 306), (305, 299, 303, 307), (298, 305, 307, 302), (297, 304, 306, 301), (301, 306, 307, 303), (297, 299, 305, 304), (316, 317, 310, 308), (318, 312, 314, 319), (311, 309, 313, 315), (316, 308, 312, 318), (317, 311, 315, 319), (310, 317, 319, 314), (309, 316, 318, 313), (313, 318, 319, 315), (309, 311, 317, 316), (328, 329, 322, 320), (330, 324, 326, 331), (323, 321, 325, 327), (328, 320, 324, 330), (329, 323, 327, 331), (322, 329, 331, 326), (321, 328, 330, 325), (325, 330, 331, 327), (321, 323, 329, 328), (340, 332, 334, 341), (342, 343, 338, 336), (335, 339, 337, 333), (340, 342, 336, 332), (341, 343, 339, 335), (334, 338, 343, 341), (333, 337, 342, 340), (337, 339, 343, 342), (333, 340, 341, 335), (334, 332, 336, 338), (345, 344, 346, 347), (349, 351, 350, 348), (347, 351, 349, 345), (345, 349, 348, 344), (344, 348, 350, 346), (346, 350, 351, 347), (352, 353, 367, 365), (354, 369, 371, 355), (353, 355, 371, 367), (352, 354, 355, 353), (365, 369, 354, 352), (357, 359, 358, 356), (361, 360, 362, 363), (359, 357, 361, 363), (357, 356, 360, 361), (356, 358, 362, 360), (358, 359, 363, 362), (364, 365, 367, 366), (368, 370, 371, 369), (366, 367, 371, 370), (364, 366, 370, 368), (365, 364, 368, 369), (372, 374, 375, 373), (374, 378, 379, 375), (378, 376, 377, 379), (376, 372, 373, 377), (374, 372, 376, 378), (379, 377, 373, 375), (381, 389, 391, 387), (390, 384, 387, 391), (383, 381, 387, 384), (388, 383, 384, 390), (389, 380, 386, 391), (380, 382, 385, 386), (382, 388, 390, 385), (385, 390, 391, 386), (392, 394, 395, 393), (394, 398, 399, 395), (398, 396, 397, 399), (396, 392, 393, 397), (394, 392, 396, 398), (399, 397, 393, 395), (401, 409, 411, 407), (410, 404, 407, 411), (403, 401, 407, 404), (408, 403, 404, 410), (409, 400, 406, 411), (400, 402, 405, 406), (402, 408, 410, 405), (405, 410, 411, 406), (412, 414, 415, 413), (414, 418, 419, 415), (418, 416, 417, 419), (416, 412, 413, 417), (414, 412, 416, 418), (419, 417, 413, 415), (421, 429, 431, 427), (430, 424, 427, 431), (423, 421, 427, 424), (428, 423, 424, 430), (429, 420, 426, 431), (420, 422, 425, 426), (422, 428, 430, 425), (425, 430, 431, 426), (432, 434, 435, 433), (434, 438, 439, 435), (438, 436, 437, 439), (436, 432, 433, 437), (434, 432, 436, 438), (439, 437, 433, 435), (441, 449, 451, 447), (450, 444, 447, 451), (443, 441, 447, 444), (448, 443, 444, 450), (449, 440, 446, 451), (440, 442, 445, 446), (442, 448, 450, 445), (445, 450, 451, 446), (460, 452, 454, 461), (462, 463, 458, 456), (455, 459, 457, 453), (460, 462, 456, 452), (461, 463, 459, 455), (454, 458, 463, 461), (453, 457, 462, 460), (457, 459, 463, 462), (453, 460, 461, 455), (454, 452, 456, 458), (472, 464, 466, 473), (474, 475, 470, 468), (467, 471, 469, 465), (472, 474, 468, 464), (473, 475, 471, 467), (466, 470, 475, 473), (465, 469, 474, 472), (469, 471, 475, 474), (465, 472, 473, 467), (466, 464, 468, 470), (488, 489, 478, 476), (490, 480, 482, 491), (506, 496, 498, 507), (488, 476, 480, 490), (504, 505, 494, 492), (477, 481, 483, 479), (486, 481, 477, 484), (486, 484, 485, 487), (483, 487, 485, 479), (478, 482, 480, 476), (478, 489, 491, 482), (479, 485, 484, 477), (483, 481, 486, 487), (491, 489, 488, 490), (504, 492, 496, 506), (493, 497, 499, 495), (502, 497, 493, 500), (502, 500, 501, 503), (499, 503, 501, 495), (494, 498, 496, 492), (494, 505, 507, 498), (495, 501, 500, 493), (499, 497, 502, 503), (507, 505, 504, 506), (516, 508, 510, 517), (518, 519, 514, 512), (511, 515, 513, 509), (516, 518, 512, 508), (517, 519, 515, 511), (510, 514, 519, 517), (509, 513, 518, 516), (513, 515, 519, 518), (509, 516, 517, 511), (510, 508, 512, 514), (528, 520, 522, 529), (530, 531, 526, 524), (523, 527, 525, 521), (528, 530, 524, 520), (529, 531, 527, 523), (522, 526, 531, 529), (521, 525, 530, 528), (525, 527, 531, 530), (521, 528, 529, 523), (522, 520, 524, 526), (541, 543, 532, 536), (540, 542, 535, 539), (540, 539, 537, 541), (536, 532, 534, 538), (537, 533, 543, 541), (542, 543, 533, 535), (538, 534, 542, 540), (534, 532, 543, 542), (538, 540, 541, 536), (552, 544, 546, 553), (554, 555, 550, 548), (547, 551, 549, 545), (552, 554, 548, 544), (553, 555, 551, 547), (546, 550, 555, 553), (545, 549, 554, 552), (549, 551, 555, 554), (545, 552, 553, 547), (564, 565, 558, 556), (566, 560, 562, 567), (559, 557, 561, 563), (564, 556, 560, 566), (565, 559, 563, 567), (558, 565, 567, 562), (557, 564, 566, 561), (561, 566, 567, 563), (557, 559, 565, 564), (576, 577, 570, 568), (578, 572, 574, 579), (571, 569, 573, 575), (576, 568, 572, 578), (577, 571, 575, 579), (570, 577, 579, 574), (569, 576, 578, 573), (573, 578, 579, 575), (569, 571, 577, 576), (588, 589, 582, 580), (590, 584, 586, 591), (583, 581, 585, 587), (588, 580, 584, 590), (589, 583, 587, 591), (582, 589, 591, 586), (581, 588, 590, 585), (585, 590, 591, 587), (581, 583, 589, 588), (537, 539, 535, 533), (546, 544, 548, 550), (558, 562, 560, 556), (570, 574, 572, 568), (582, 586, 584, 580), (600, 592, 594, 601), (602, 603, 598, 596), (595, 599, 597, 593), (600, 602, 596, 592), (601, 603, 599, 595), (594, 598, 603, 601), (593, 597, 602, 600), (597, 599, 603, 602), (593, 600, 601, 595), (594, 592, 596, 598), (612, 604, 606, 613), (614, 615, 610, 608), (607, 611, 609, 605), (612, 614, 608, 604), (613, 615, 611, 607), (606, 610, 615, 613), (605, 609, 614, 612), (609, 611, 615, 614), (605, 612, 613, 607), (606, 604, 608, 610), (624, 616, 618, 625), (626, 627, 622, 620), (619, 623, 621, 617), (624, 626, 620, 616), (625, 627, 623, 619), (618, 622, 627, 625), (617, 621, 626, 624), (621, 623, 627, 626), (617, 624, 625, 619), (618, 616, 620, 622), (640, 641, 630, 628), (642, 632, 634, 643), (658, 648, 650, 659), (640, 628, 632, 642), (656, 657, 646, 644), (629, 633, 635, 631), (638, 633, 629, 636), (638, 636, 637, 639), (635, 639, 637, 631), (630, 634, 632, 628), (630, 641, 643, 634), (631, 637, 636, 629), (635, 633, 638, 639), (643, 641, 640, 642), (656, 644, 648, 658), (645, 649, 651, 647), (654, 649, 645, 652), (654, 652, 653, 655), (651, 655, 653, 647), (646, 650, 648, 644), (646, 657, 659, 650), (647, 653, 652, 645), (651, 649, 654, 655), (659, 657, 656, 658), (668, 660, 662, 669), (670, 671, 666, 664), (663, 667, 665, 661), (668, 670, 664, 660), (669, 671, 667, 663), (662, 666, 671, 669), (661, 665, 670, 668), (665, 667, 671, 670), (661, 668, 669, 663), (662, 660, 664, 666), (680, 672, 674, 681), (682, 683, 678, 676), (675, 679, 677, 673), (680, 682, 676, 672), (681, 683, 679, 675), (674, 678, 683, 681), (673, 677, 682, 680), (677, 679, 683, 682), (673, 680, 681, 675), (674, 672, 676, 678), (692, 684, 686, 693), (694, 695, 690, 688), (687, 691, 689, 685), (692, 694, 688, 684), (693, 695, 691, 687), (686, 690, 695, 693), (685, 689, 694, 692), (689, 691, 695, 694), (685, 692, 693, 687), (704, 696, 698, 705), (706, 707, 702, 700), (699, 703, 701, 697), (704, 706, 700, 696), (705, 707, 703, 699), (698, 702, 707, 705), (697, 701, 706, 704), (701, 703, 707, 706), (697, 704, 705, 699), (716, 717, 710, 708), (718, 712, 714, 719), (711, 709, 713, 715), (716, 708, 712, 718), (717, 711, 715, 719), (710, 717, 719, 714), (709, 716, 718, 713), (713, 718, 719, 715), (709, 711, 717, 716), (728, 729, 722, 720), (730, 724, 726, 731), (723, 721, 725, 727), (728, 720, 724, 730), (729, 723, 727, 731), (722, 729, 731, 726), (721, 728, 730, 725), (725, 730, 731, 727), (721, 723, 729, 728), (740, 741, 734, 732), (742, 736, 738, 743), (735, 733, 737, 739), (740, 732, 736, 742), (741, 735, 739, 743), (734, 741, 743, 738), (733, 740, 742, 737), (737, 742, 743, 739), (733, 735, 741, 740), (686, 684, 688, 690), (698, 696, 700, 702), (710, 714, 712, 708), (722, 726, 724, 720), (734, 738, 736, 732), (752, 744, 746, 753), (754, 755, 750, 748), (747, 751, 749, 745), (752, 754, 748, 744), (753, 755, 751, 747), (746, 750, 755, 753), (745, 749, 754, 752), (749, 751, 755, 754), (745, 752, 753, 747), (746, 744, 748, 750), (764, 756, 758, 765), (766, 767, 762, 760), (759, 763, 761, 757), (764, 766, 760, 756), (765, 767, 763, 759), (758, 762, 767, 765), (757, 761, 766, 764), (761, 763, 767, 766), (757, 764, 765, 759), (758, 756, 760, 762), (776, 768, 770, 777), (778, 779, 774, 772), (771, 775, 773, 769), (776, 778, 772, 768), (777, 779, 775, 771), (770, 774, 779, 777), (769, 773, 778, 776), (773, 775, 779, 778), (769, 776, 777, 771), (770, 768, 772, 774), (792, 793, 782, 780), (794, 784, 786, 795), (810, 800, 802, 811), (792, 780, 784, 794), (808, 809, 798, 796), (781, 785, 787, 783), (790, 785, 781, 788), (790, 788, 789, 791), (787, 791, 789, 783), (782, 786, 784, 780), (782, 793, 795, 786), (783, 789, 788, 781), (787, 785, 790, 791), (795, 793, 792, 794), (808, 796, 800, 810), (797, 801, 803, 799), (806, 801, 797, 804), (806, 804, 805, 807), (803, 807, 805, 799), (798, 802, 800, 796), (798, 809, 811, 802), (799, 805, 804, 797), (803, 801, 806, 807), (811, 809, 808, 810), (820, 812, 814, 821), (822, 823, 818, 816), (815, 819, 817, 813), (820, 822, 816, 812), (821, 823, 819, 815), (814, 818, 823, 821), (813, 817, 822, 820), (817, 819, 823, 822), (813, 820, 821, 815), (814, 812, 816, 818), (832, 824, 826, 833), (834, 835, 830, 828), (827, 831, 829, 825), (832, 834, 828, 824), (833, 835, 831, 827), (826, 830, 835, 833), (825, 829, 834, 832), (829, 831, 835, 834), (825, 832, 833, 827), (826, 824, 828, 830), (840, 837, 839, 841), (836, 840, 841, 838), (842, 843, 845, 844), (847, 849, 848, 846), (844, 849, 847, 842), (842, 847, 846, 843), (843, 846, 848, 845), (845, 848, 849, 844)])
me_cube_031.polygons.foreach_set('material_index', [0, 0, 0, 0, 0, 1, 0, 0, 0, 0, 0, 1, 0, 0, 0, 0, 0, 1, 0, 0, 0, 0, 0, 1, 0, 0, 0, 0, 0, 0, 0, 0, 0, 0, 0, 0, 0, 0, 0, 0, 0, 0, 0, 0, 0, 0, 0, 0, 0, 0, 0, 0, 0, 0, 0, 0, 0, 0, 0, 0, 0, 0, 0, 0, 0, 0, 0, 0, 0, 0, 0, 0, 0, 0, 0, 0, 0, 0, 0, 0, 0, 0, 0, 0, 0, 0, 0, 0, 0, 0, 0, 0, 0, 0, 0, 0, 0, 0, 0, 0, 0, 0, 0, 0, 0, 0, 0, 0, 0, 0, 0, 0, 0, 0, 0, 0, 1, 0, 0, 0, 0, 0, 0, 0, 0, 1, 0, 0, 0, 0, 0, 0, 0, 0, 1, 0, 0, 0, 0, 0, 0, 0, 0, 1, 0, 0, 0, 0, 0, 0, 0, 0, 1, 0, 0, 0, 0, 0, 0, 1, 1, 1, 1, 1, 0, 0, 0, 0, 0, 0, 0, 0, 0, 0, 0, 0, 0, 0, 0, 0, 0, 0, 0, 0, 0, 0, 0, 0, 0, 0, 0, 0, 0, 0, 0, 0, 0, 0, 0, 0, 0, 0, 0, 0, 0, 0, 0, 0, 0, 0, 0, 0, 0, 0, 0, 0, 0, 0, 0, 0, 0, 0, 0, 0, 0, 0, 0, 0, 0, 0, 0, 0, 0, 0, 0, 0, 0, 0, 0, 0, 0, 0, 0, 0, 0, 0, 0, 0, 0, 0, 0, 0, 0, 0, 0, 0, 1, 0, 0, 0, 0, 0, 0, 1, 0, 0, 0, 0, 0, 0, 0, 0, 0, 0, 0, 0, 0, 0, 0, 0, 0, 0, 0, 0, 0, 0, 0, 0, 0, 0, 0, 0, 2, 2, 2, 2, 2, 2, 2, 2, 0, 0, 0, 0, 0, 0, 2, 2, 2, 2, 2, 2, 2, 2, 0, 0, 0, 0, 0, 0, 2, 2, 2, 2, 2, 2, 2, 2, 0, 0, 0, 0, 0, 0, 2, 2, 2, 2, 2, 2, 2, 2, 0, 0, 1, 0, 0, 0, 0, 0, 0, 1, 0, 0, 1, 0, 0, 0, 0, 0, 0, 1, 0, 0, 0, 0, 0, 0, 0, 1, 0, 1, 0, 0, 0, 0, 0, 0, 0, 1, 0, 1, 0, 0, 0, 0, 0, 0, 1, 0, 0, 0, 0, 0, 0, 1, 0, 0, 1, 0, 0, 0, 0, 0, 0, 1, 0, 0, 0, 1, 0, 0, 0, 0, 0, 0, 0, 1, 0, 0, 0, 0, 0, 0, 0, 0, 1, 0, 0, 0, 0, 0, 0, 0, 0, 1, 0, 0, 0, 0, 0, 0, 0, 0, 1, 0, 0, 0, 0, 0, 0, 1, 1, 1, 1, 1, 0, 0, 1, 0, 0, 0, 0, 0, 0, 1, 0, 0, 1, 0, 0, 0, 0, 0, 0, 1, 0, 0, 1, 0, 0, 0, 0, 0, 0, 1, 0, 0, 0, 0, 0, 0, 0, 1, 0, 1, 0, 0, 0, 0, 0, 0, 0, 1, 0, 1, 0, 0, 0, 0, 0, 0, 1, 0, 0, 0, 0, 0, 0, 1, 0, 0, 1, 0, 0, 0, 0, 0, 0, 1, 0, 0, 1, 0, 0, 0, 0, 0, 0, 0, 0, 1, 0, 0, 0, 0, 0, 0, 0, 0, 1, 0, 0, 0, 0, 0, 0, 0, 0, 1, 0, 0, 0, 0, 0, 0, 0, 0, 1, 0, 0, 0, 0, 0, 0, 1, 1, 1, 1, 1, 0, 0, 1, 0, 0, 0, 0, 0, 0, 1, 0, 0, 1, 0, 0, 0, 0, 0, 0, 1, 0, 0, 1, 0, 0, 0, 0, 0, 0, 1, 0, 0, 0, 0, 0, 0, 0, 1, 0, 1, 0, 0, 0, 0, 0, 0, 0, 1, 0, 1, 0, 0, 0, 0, 0, 0, 1, 0, 0, 0, 0, 0, 0, 1, 0, 0, 1, 0, 0, 0, 0, 0, 0, 1, 2, 2, 1, 1, 1, 1, 1, 1])
_uv = me_cube_031.uv_layers.new(name='UVMap')
_uv.uv.foreach_set('vector', [0.0, 0.0, 0.0, 0.0, 0.0, 0.0, 0.0, 0.0, 0.0, 0.0, 0.0, 0.0, 0.0, 0.0, 0.0, 0.0, 0.0, 0.0, 0.0, 0.0, 0.0, 0.0, 0.0, 0.0, 0.0, 0.0, 0.0, 0.0, 0.0, 0.0, 0.0, 0.0, 0.0, 0.0, 0.0, 0.0, 0.0, 0.0, 0.0, 0.0, 0.0, 0.0, 0.0, 0.0, 0.0, 0.0, 0.0, 0.0, 0.0, 0.0, 0.0, 0.0, 0.0, 0.0, 0.0, 0.0, 0.0, 0.0, 0.0, 0.0, 0.0, 0.0, 0.0, 0.0, 0.0, 0.0, 0.0, 0.0, 0.0, 0.0, 0.0, 0.0, 0.0, 0.0, 0.0, 0.0, 0.0, 0.0, 0.0, 0.0, 0.0, 0.0, 0.0, 0.0, 0.0, 0.0, 0.0, 0.0, 0.0, 0.0, 0.0, 0.0, 0.0, 0.0, 0.0, 0.0, 0.0, 0.0, 0.0, 0.0, 0.0, 0.0, 0.0, 0.0, 0.0, 0.0, 0.0, 0.0, 0.0, 0.0, 0.0, 0.0, 0.0, 0.0, 0.0, 0.0, 0.0, 0.0, 0.0, 0.0, 0.0, 0.0, 0.0, 0.0, 0.0, 0.0, 0.0, 0.0, 0.0, 0.0, 0.0, 0.0, 0.0, 0.0, 0.0, 0.0, 0.0, 0.0, 0.0, 0.0, 0.0, 0.0, 0.0, 0.0, 0.0, 0.0, 0.0, 0.0, 0.0, 0.0, 0.0, 0.0, 0.0, 0.0, 0.0, 0.0, 0.0, 0.0, 0.0, 0.0, 0.0, 0.0, 0.0, 0.0, 0.0, 0.0, 0.0, 0.0, 0.0, 0.0, 0.0, 0.0, 0.0, 0.0, 0.0, 0.0, 0.0, 0.0, 0.0, 0.0, 0.0, 0.0, 0.0, 0.0, 0.0, 0.0, 0.0, 0.0, 0.0, 0.0, 0.0, 0.0, 0.0, 0.0, 0.0, 0.0, 0.0, 0.0, 0.0, 0.0, 0.0, 0.0, 0.0, 0.0, 0.0, 0.0, 0.0, 0.0, 0.0, 0.0, 0.0, 0.0, 0.0, 0.0, 0.0, 0.0, 0.0, 0.0, 0.0, 0.0, 0.0, 0.0, 0.0, 0.0, 0.0, 0.0, 0.0, 0.0, 0.0, 0.0, 0.0, 0.0, 0.0, 0.0, 0.0, 0.0, 0.0, 0.0, 0.0, 0.0, 0.0, 0.0, 0.0, 0.0, 0.0, 0.0, 0.0, 0.0, 0.0, 0.0, 0.0, 0.0, 0.0, 0.0, 0.0, 0.0, 0.0, 0.0, 0.0, 0.0, 0.0, 0.0, 0.0, 0.0, 0.0, 0.0, 0.0, 0.0, 0.0, 0.0, 0.0, 0.0, 0.0, 0.0, 0.0, 0.0, 0.0, 0.0, 0.0, 0.0, 0.0, 0.0, 0.0, 0.0, 0.0, 0.0, 0.0, 0.0, 0.0, 0.0, 0.0, 0.0, 0.0, 0.0, 0.0, 0.0, 0.0, 0.0, 0.0, 0.0, 0.0, 0.0, 0.0, 0.0, 0.0, 0.0, 0.0, 0.0, 0.0, 0.0, 0.0, 0.0, 0.0, 0.0, 0.0, 0.0, 0.0, 0.0, 0.0, 0.0, 0.0, 0.0, 0.0, 0.0, 0.0, 0.0, 0.0, 0.0, 0.0, 0.0, 0.0, 0.0, 0.0, 0.0, 0.0, 0.0, 0.0, 0.0, 0.0, 0.0, 0.0, 0.0, 0.0, 0.0, 0.0, 0.0, 0.0, 0.0, 0.0, 0.0, 0.0, 0.0, 0.0, 0.0, 0.0, 0.0, 0.0, 0.0, 0.0, 0.0, 0.0, 0.0, 0.0, 0.0, 0.0, 0.0, 0.0, 0.0, 0.0, 0.0, 0.0, 0.0, 0.0, 0.0, 0.0, 0.0, 0.0, 0.0, 0.0, 0.0, 0.0, 0.0, 0.0, 0.0, 0.0, 0.0, 0.0, 0.0, 0.0, 0.0, 0.0, 0.0, 0.0, 0.0, 0.0, 0.0, 0.0, 0.0, 0.0, 0.0, 0.0, 0.0, 0.0, 0.0, 0.0, 0.0, 0.0, 0.0, 0.0, 0.0, 0.0, 0.0, 0.0, 0.0, 0.0, 0.0, 0.0, 0.0, 0.0, 0.0, 0.0, 0.0, 0.0, 0.0, 0.0, 0.0, 0.0, 0.0, 0.0, 0.0, 0.0, 0.0, 0.0, 0.0, 0.0, 0.0, 0.0, 0.0, 0.0, 0.0, 0.0, 0.0, 0.0, 0.0, 0.0, 0.0, 0.0, 0.0, 0.0, 0.0, 0.0, 0.0, 0.0, 0.0, 0.0, 0.0, 0.0, 0.0, 0.0, 0.0, 0.0, 0.0, 0.0, 0.0, 0.0, 0.0, 0.0, 0.0, 0.0, 0.0, 0.0, 0.0, 0.0, 0.0, 0.0, 0.0, 0.0, 0.0, 0.0, 0.0, 0.0, 0.0, 0.0, 0.0, 0.0, 0.0, 0.0, 0.0, 0.0, 0.0, 0.0, 0.0, 0.0, 0.0, 0.0, 0.0, 0.0, 0.0, 0.0, 0.0, 0.0, 0.0, 0.0, 0.0, 0.0, 0.0, 0.0, 0.0, 0.0, 0.0, 0.0, 0.0, 0.0, 0.0, 0.0, 0.0, 0.0, 0.0, 0.0, 0.0, 0.0, 0.0, 0.0, 0.0, 0.0, 0.0, 0.0, 0.0, 0.0, 0.0, 0.0, 0.0, 0.0, 0.0, 0.0, 0.0, 0.0, 0.0, 0.0, 0.0, 0.0, 0.0, 0.0, 0.0, 0.0, 0.0, 0.0, 0.0, 0.0, 0.0, 0.0, 0.0, 0.0, 0.0, 0.0, 0.0, 0.0, 0.0, 0.0, 0.0, 0.0, 0.0, 0.0, 0.0, 0.0, 0.0, 0.0, 0.0, 0.0, 0.0, 0.0, 0.0, 0.0, 0.0, 0.0, 0.0, 0.0, 0.0, 0.0, 0.0, 0.0, 0.0, 0.0, 0.0, 0.0, 0.0, 0.0, 0.0, 0.0, 0.0, 0.0, 0.0, 0.0, 0.0, 0.0, 0.0, 0.0, 0.0, 0.0, 0.0, 0.0, 0.0, 0.0, 0.0, 0.0, 0.0, 0.0, 0.0, 0.0, 0.0, 0.0, 0.0, 0.0, 0.0, 0.0, 0.0, 0.0, 0.0, 0.0, 0.0, 0.0, 0.0, 0.0, 0.0, 0.0, 0.0, 0.0, 0.0, 0.0, 0.0, 0.0, 0.0, 0.0, 0.0, 0.0, 0.0, 0.0, 0.0, 0.0, 0.0, 0.0, 0.0, 0.0, 0.0, 0.0, 0.0, 0.0, 0.0, 0.0, 0.0, 0.0, 0.0, 0.0, 0.0, 0.0, 0.0, 0.0, 0.0, 0.0, 0.0, 0.0, 0.0, 0.0, 0.0, 0.0, 0.0, 0.0, 0.0, 0.0, 0.0, 0.0, 0.0, 0.0, 0.0, 0.0, 0.0, 0.0, 0.0, 0.0, 0.0, 0.0, 0.0, 0.0, 0.0, 0.0, 0.0, 0.0, 0.0, 0.0, 0.0, 0.0, 0.0, 0.0, 0.0, 0.0, 0.0, 0.0, 0.0, 0.0, 0.0, 0.0, 0.0, 0.0, 0.0, 0.0, 0.0, 0.0, 0.0, 0.0, 0.0, 0.0, 0.0, 0.0, 0.0, 0.0, 0.0, 0.0, 0.0, 0.0, 0.0, 0.0, 0.0, 0.0, 0.0, 0.0, 0.0, 0.0, 0.0, 0.0, 0.0, 0.0, 0.0, 0.0, 0.0, 0.0, 0.0, 0.0, 0.0, 0.0, 0.0, 0.0, 0.0, 0.0, 0.0, 0.0, 0.0, 0.0, 0.0, 0.0, 0.0, 0.0, 0.0, 0.0, 0.0, 0.0, 0.0, 0.0, 0.0, 0.0, 0.0, 0.0, 0.0, 0.0, 0.0, 0.0, 0.0, 0.0, 0.0, 0.0, 0.0, 0.0, 0.0, 0.0, 0.0, 0.0, 0.0, 0.0, 0.0, 0.0, 0.0, 0.0, 0.0, 0.0, 0.0, 0.0, 0.0, 0.0, 0.0, 0.0, 0.0, 0.0, 0.0, 0.0, 0.0, 0.0, 0.0, 0.0, 0.0, 0.0, 0.0, 0.0, 0.0, 0.0, 0.0, 0.0, 0.0, 0.0, 0.0, 0.0, 0.0, 0.0, 0.0, 0.0, 0.0, 0.0, 0.0, 0.0, 0.0, 0.0, 0.0, 0.0, 0.0, 0.0, 0.0, 0.0, 0.0, 0.0, 0.0, 0.0, 0.0, 0.0, 0.0, 0.0, 0.0, 0.0, 0.0, 0.0, 0.0, 0.0, 0.0, 0.0, 0.0, 0.0, 0.0, 0.0, 0.0, 0.0, 0.0, 0.0, 0.0, 0.0, 0.0, 0.0, 0.0, 0.0, 0.0, 0.0, 0.0, 0.0, 0.0, 0.0, 0.0, 0.0, 0.0, 0.0, 0.0, 0.0, 0.0, 0.0, 0.0, 0.0, 0.0, 0.0, 0.0, 0.0, 0.0, 0.0, 0.0, 0.0, 0.0, 0.0, 0.0, 0.0, 0.0, 0.0, 0.0, 0.0, 0.0, 0.0, 0.0, 0.0, 0.0, 0.0, 0.0, 0.0, 0.0, 0.0, 0.0, 0.0, 0.0, 0.0, 0.0, 0.0, 0.0, 0.0, 0.0, 0.0, 0.0, 0.0, 0.0, 0.0, 0.0, 0.0, 0.0, 0.0, 0.0, 0.0, 0.0, 0.0, 0.0, 0.0, 0.0, 0.0, 0.0, 0.0, 0.0, 0.0, 0.0, 0.0, 0.0, 0.0, 0.0, 0.0, 0.0, 0.0, 0.0, 0.0, 0.0, 0.0, 0.0, 0.0, 0.0, 0.0, 0.0, 0.0, 0.0, 0.0, 0.0, 0.0, 0.0, 0.0, 0.0, 0.0, 0.0, 0.0, 0.0, 0.0, 0.0, 0.0, 0.0, 0.0, 0.0, 0.0, 0.0, 0.0, 0.0, 0.0, 0.0, 0.0, 0.0, 0.0, 0.0, 0.0, 0.0, 0.0, 0.0, 0.0, 0.0, 0.0, 0.0, 0.0, 0.0, 0.0, 0.0, 0.0, 0.0, 0.0, 0.0, 0.0, 0.0, 0.0, 0.0, 0.0, 0.0, 0.0, 0.0, 0.0, 0.0, 0.0, 0.0, 0.0, 0.0, 0.0, 0.0, 0.0, 0.0, 0.0, 0.0, 0.0, 0.0, 0.0, 0.0, 0.0, 0.0, 0.0, 0.0, 0.0, 0.0, 0.0, 0.0, 0.0, 0.0, 0.0, 0.0, 0.0, 0.0, 0.0, 0.0, 0.0, 0.0, 0.0, 0.0, 0.0, 0.0, 0.0, 0.0, 0.0, 0.0, 0.0, 0.0, 0.0, 0.0, 0.0, 0.0, 0.0, 0.0, 0.0, 0.0, 0.0, 0.0, 0.0, 0.0, 0.0, 0.0, 0.0, 0.0, 0.0, 0.0, 0.0, 0.0, 0.0, 0.0, 0.0, 0.0, 0.0, 0.0, 0.0, 0.0, 0.0, 0.0, 0.0, 0.0, 0.0, 0.0, 0.0, 0.0, 0.0, 0.0, 0.0, 0.0, 0.0, 0.0, 0.0, 0.0, 0.0, 0.0, 0.0, 0.0, 0.0, 0.0, 0.0, 0.0, 0.0, 0.0, 0.0, 0.0, 0.0, 0.0, 0.0, 0.0, 0.0, 0.0, 0.0, 0.0, 0.0, 0.0, 0.0, 0.0, 0.0, 0.0, 0.0, 0.0, 0.0, 0.0, 0.0, 0.0, 0.0, 0.0, 0.0, 0.0, 0.0, 0.0, 0.0, 0.0, 0.0, 0.0, 0.0, 0.0, 0.0, 0.0, 0.0, 0.0, 0.0, 0.0, 0.0, 0.0, 0.0, 0.0, 0.0, 0.0, 0.0, 0.0, 0.0, 0.0, 0.0, 0.0, 0.0, 0.0, 0.0, 0.0, 0.0, 0.0, 0.0, 0.0, 0.0, 0.0, 0.0, 0.0, 0.0, 0.0, 0.0, 0.0, 0.0, 0.0, 0.0, 0.0, 0.0, 0.0, 0.0, 0.0, 0.0, 0.0, 0.0, 0.0, 0.0, 0.0, 0.0, 0.0, 0.0, 0.0, 0.0, 0.0, 0.0, 0.0, 0.0, 0.0, 0.0, 0.0, 0.0, 0.0, 0.0, 0.0, 0.0, 0.0, 0.0, 0.0, 0.0, 0.0, 0.0, 0.0, 0.0, 0.0, 0.0, 0.0, 0.0, 0.0, 0.0, 0.0, 0.0, 0.0, 0.0, 0.0, 0.0, 0.0, 0.0, 0.0, 0.0, 0.0, 0.0, 0.0, 0.0, 0.0, 0.0, 0.0, 0.0, 0.0, 0.0, 0.0, 0.0, 0.0, 0.0, 0.0, 0.0, 0.0, 0.0, 0.0, 0.0, 0.0, 0.0, 0.0, 0.0, 0.0, 0.0, 0.0, 0.0, 0.0, 0.0, 0.0, 0.0, 0.0, 0.0, 0.0, 0.0, 0.0, 0.0, 0.0, 0.0, 0.0, 0.0, 0.0, 0.0, 0.0, 0.0, 0.0, 0.0, 0.0, 0.0, 0.0, 0.0, 0.0, 0.0, 0.0, 0.0, 0.0, 0.0, 0.0, 0.0, 0.0, 0.0, 0.0, 0.0, 0.0, 0.0, 0.0, 0.0, 0.0, 0.0, 0.0, 0.0, 0.0, 0.0, 0.0, 0.0, 0.0, 0.0, 0.0, 0.0, 0.0, 0.0, 0.0, 0.0, 0.0, 0.0, 0.0, 0.0, 0.0, 0.0, 0.0, 0.0, 0.0, 0.0, 0.0, 0.0, 0.0, 0.0, 0.0, 0.0, 0.0, 0.0, 0.0, 0.0, 0.0, 0.0, 0.0, 0.0, 0.0, 0.0, 0.0, 0.0, 0.0, 0.0, 0.0, 0.0, 0.0, 0.0, 0.0, 0.0, 0.0, 0.0, 0.0, 0.0, 0.0, 0.0, 0.0, 0.0, 0.0, 0.0, 0.0, 0.0, 0.0, 0.0, 0.0, 0.0, 0.0, 0.0, 0.0, 0.0, 0.0, 0.0, 0.0, 0.0, 0.0, 0.0, 0.0, 0.0, 0.0, 0.0, 0.0, 0.0, 0.0, 0.0, 0.0, 0.0, 0.0, 0.0, 0.0, 0.0, 0.0, 0.0, 0.0, 0.0, 0.0, 0.0, 0.0, 0.0, 0.0, 0.0, 0.0, 0.0, 0.0, 0.0, 0.0, 0.0, 0.0, 0.0, 0.0, 0.0, 0.0, 0.0, 0.0, 0.0, 0.0, 0.0, 0.0, 0.0, 0.0, 0.0, 0.0, 0.0, 0.0, 0.0, 0.0, 0.0, 0.0, 0.0, 0.0, 0.0, 0.0, 0.0, 0.0, 0.0, 0.0, 0.0, 0.0, 0.0, 0.0, 0.0, 0.0, 0.0, 0.0, 0.0, 0.0, 0.0, 0.0, 0.0, 0.0, 0.0, 0.0, 0.0, 0.0, 0.0, 0.0, 0.0, 0.0, 0.0, 0.0, 0.0, 0.0, 0.0, 0.0, 0.0, 0.0, 0.0, 0.0, 0.0, 0.0, 0.0, 0.0, 0.0, 0.0, 0.0, 0.0, 0.0, 0.0, 0.0, 0.0, 0.0, 0.0, 0.0, 0.0, 0.0, 0.0, 0.0, 0.0, 0.0, 0.0, 0.0, 0.0, 0.0, 0.0, 0.0, 0.0, 0.0, 0.0, 0.0, 0.0, 0.0, 0.0, 0.0, 0.0, 0.0, 0.0, 0.0, 0.0, 0.0, 0.0, 0.0, 0.0, 0.0, 0.0, 0.0, 0.0, 0.0, 0.0, 0.0, 0.0, 0.0, 0.0, 0.0, 0.0, 0.0, 0.0, 0.0, 0.0, 0.0, 0.0, 0.0, 0.0, 0.0, 0.0, 0.0, 0.0, 0.0, 0.0, 0.0, 0.0, 0.0, 0.0, 0.0, 0.0, 0.0, 0.0, 0.0, 0.0, 0.0, 0.0, 0.0, 0.0, 0.0, 0.0, 0.0, 0.0, 0.0, 0.0, 0.0, 0.0, 0.0, 0.0, 0.0, 0.0, 0.0, 0.0, 0.0, 0.0, 0.0, 0.0, 0.0, 0.0, 0.0, 0.0, 0.0, 0.0, 0.0, 0.0, 0.0, 0.0, 0.0, 0.0, 0.0, 0.0, 0.0, 0.0, 0.0, 0.0, 0.0, 0.0, 0.0, 0.0, 0.0, 0.0, 0.0, 0.0, 0.0, 0.0, 0.0, 0.0, 0.0, 0.0, 0.0, 0.0, 0.0, 0.0, 0.0, 0.0, 0.0, 0.0, 0.0, 0.0, 0.0, 0.0, 0.0, 0.0, 0.0, 0.0, 0.0, 0.0, 0.0, 0.0, 0.0, 0.0, 0.0, 0.0, 0.0, 0.0, 0.0, 0.0, 0.0, 0.0, 0.0, 0.0, 0.0, 0.0, 0.0, 0.0, 0.0, 0.0, 0.0, 0.0, 0.0, 0.0, 0.0, 0.0, 0.0, 0.0, 0.0, 0.0, 0.0, 0.0, 0.0, 0.0, 0.0, 0.0, 0.0, 0.0, 0.0, 0.0, 0.0, 0.0, 0.0, 0.0, 0.0, 0.0, 0.0, 0.0, 0.0, 0.0, 0.0, 0.0, 0.0, 0.0, 0.0, 0.0, 0.0, 0.0, 0.0, 0.0, 0.0, 0.0, 0.0, 0.0, 0.0, 0.0, 0.0, 0.0, 0.0, 0.0, 0.0, 0.0, 0.0, 0.0, 0.0, 0.0, 0.0, 0.0, 0.0, 0.0, 0.0, 0.0, 0.0, 0.0, 0.0, 0.0, 0.0, 0.0, 0.0, 0.0, 0.0, 0.0, 0.0, 0.0, 0.0, 0.0, 0.0, 0.0, 0.0, 0.0, 0.0, 0.0, 0.0, 0.0, 0.0, 0.0, 0.0, 0.0, 0.0, 0.0, 0.0, 0.0, 0.0, 0.0, 0.0, 0.0, 0.0, 0.0, 0.0, 0.0, 0.0, 0.0, 0.0, 0.0, 0.0, 0.0, 0.0, 0.0, 0.0, 0.0, 0.0, 0.0, 0.0, 0.0, 0.0, 0.0, 0.0, 0.0, 0.0, 0.0, 0.0, 0.0, 0.0, 0.0, 0.0, 0.0, 0.0, 0.0, 0.0, 0.0, 0.0, 0.0, 0.0, 0.0, 0.0, 0.0, 0.0, 0.0, 0.0, 0.0, 0.0, 0.0, 0.0, 0.0, 0.0, 0.0, 0.0, 0.0, 0.0, 0.0, 0.0, 0.0, 0.0, 0.0, 0.0, 0.0, 0.0, 0.0, 0.0, 0.0, 0.0, 0.0, 0.0, 0.0, 0.0, 0.0, 0.0, 0.0, 0.0, 0.0, 0.0, 0.0, 0.0, 0.0, 0.0, 0.0, 0.0, 0.0, 0.0, 0.0, 0.0, 0.0, 0.0, 0.0, 0.0, 0.0, 0.0, 0.0, 0.0, 0.0, 0.0, 0.0, 0.0, 0.0, 0.0, 0.0, 0.0, 0.0, 0.0, 0.0, 0.0, 0.0, 0.0, 0.0, 0.0, 0.0, 0.0, 0.0, 0.0, 0.0, 0.0, 0.0, 0.0, 0.0, 0.0, 0.0, 0.0, 0.0, 0.0, 0.0, 0.0, 0.0, 0.0, 0.0, 0.0, 0.0, 0.0, 0.0, 0.0, 0.0, 0.0, 0.0, 0.0, 0.0, 0.0, 0.0, 0.0, 0.0, 0.0, 0.0, 0.0, 0.0, 0.0, 0.0, 0.0, 0.0, 0.0, 0.0, 0.0, 0.0, 0.0, 0.0, 0.0, 0.0, 0.0, 0.0, 0.0, 0.0, 0.0, 0.0, 0.0, 0.0, 0.0, 0.0, 0.0, 0.0, 0.0, 0.0, 0.0, 0.0, 0.0, 0.0, 0.0, 0.0, 0.0, 0.0, 0.0, 0.0, 0.0, 0.0, 0.0, 0.0, 0.0, 0.0, 0.0, 0.0, 0.0, 0.0, 0.0, 0.0, 0.0, 0.0, 0.0, 0.0, 0.0, 0.0, 0.0, 0.0, 0.0, 0.0, 0.0, 0.0, 0.0, 0.0, 0.0, 0.0, 0.0, 0.0, 0.0, 0.0, 0.0, 0.0, 0.0, 0.0, 0.0, 0.0, 0.0, 0.0, 0.0, 0.0, 0.0, 0.0, 0.0, 0.0, 0.0, 0.0, 0.0, 0.0, 0.0, 0.0, 0.0, 0.0, 0.0, 0.0, 0.0, 0.0, 0.0, 0.0, 0.0, 0.0, 0.0, 0.0, 0.0, 0.0, 0.0, 0.0, 0.0, 0.0, 0.0, 0.0, 0.0, 0.0, 0.0, 0.0, 0.0, 0.0, 0.0, 0.0, 0.0, 0.0, 0.0, 0.0, 0.0, 0.0, 0.0, 0.0, 0.0, 0.0, 0.0, 0.0, 0.0, 0.0, 0.0, 0.0, 0.0, 0.0, 0.0, 0.0, 0.0, 0.0, 0.0, 0.0, 0.0, 0.0, 0.0, 0.0, 0.0, 0.0, 0.0, 0.0, 0.0, 0.0, 0.0, 0.0, 0.0, 0.0, 0.0, 0.0, 0.0, 0.0, 0.0, 0.0, 0.0, 0.0, 0.0, 0.0, 0.0, 0.0, 0.0, 0.0, 0.0, 0.0, 0.0, 0.0, 0.0, 0.0, 0.0, 0.0, 0.0, 0.0, 0.0, 0.0, 0.0, 0.0, 0.0, 0.0, 0.0, 0.0, 0.0, 0.0, 0.0, 0.0, 0.0, 0.0, 0.0, 0.0, 0.0, 0.0, 0.0, 0.0, 0.0, 0.0, 0.0, 0.0, 0.0, 0.0, 0.0, 0.0, 0.0, 0.0, 0.0, 0.0, 0.0, 0.0, 0.0, 0.0, 0.0, 0.0, 0.0, 0.0, 0.0, 0.0, 0.0, 0.0, 0.0, 0.0, 0.0, 0.0, 0.0, 0.0, 0.0, 0.0, 0.0, 0.0, 0.0, 0.0, 0.0, 0.0, 0.0, 0.0, 0.0, 0.0, 0.0, 0.0, 0.0, 0.0, 0.0, 0.0, 0.0, 0.0, 0.0, 0.0, 0.0, 0.0, 0.0, 0.0, 0.0, 0.0, 0.0, 0.0, 0.0, 0.0, 0.0, 0.0, 0.0, 0.0, 0.0, 0.0, 0.0, 0.0, 0.0, 0.0, 0.0, 0.0, 0.0, 0.0, 0.0, 0.0, 0.0, 0.0, 0.0, 0.0, 0.0, 0.0, 0.0, 0.0, 0.0, 0.0, 0.0, 0.0, 0.0, 0.0, 0.0, 0.0, 0.0, 0.0, 0.0, 0.0, 0.0, 0.0, 0.0, 0.0, 0.0, 0.0, 0.0, 0.0, 0.0, 0.0, 0.0, 0.0, 0.0, 0.0, 0.0, 0.0, 0.0, 0.0, 0.0, 0.0, 0.0, 0.0, 0.0, 0.0, 0.0, 0.0, 0.0, 0.0, 0.0, 0.0, 0.0, 0.0, 0.0, 0.0, 0.0, 0.0, 0.0, 0.0, 0.0, 0.0, 0.0, 0.0, 0.0, 0.0, 0.0, 0.0, 0.0, 0.0, 0.0, 0.0, 0.0, 0.0, 0.0, 0.0, 0.0, 0.0, 0.0, 0.0, 0.0, 0.0, 0.0, 0.0, 0.0, 0.0, 0.0, 0.0, 0.0, 0.0, 0.0, 0.0, 0.0, 0.0, 0.0, 0.0, 0.0, 0.0, 0.0, 0.0, 0.0, 0.0, 0.0, 0.0, 0.0, 0.0, 0.0, 0.0, 0.0, 0.0, 0.0, 0.0, 0.0, 0.0, 0.0, 0.0, 0.0, 0.0, 0.0, 0.0, 0.0, 0.0, 0.0, 0.0, 0.0, 0.0, 0.0, 0.0, 0.0, 0.0, 0.0, 0.0, 0.0, 0.0, 0.0, 0.0, 0.0, 0.0, 0.0, 0.0, 0.0, 0.0, 0.0, 0.0, 0.0, 0.0, 0.0, 0.0, 0.0, 0.0, 0.0, 0.0, 0.0, 0.0, 0.0, 0.0, 0.0, 0.0, 0.0, 0.0, 0.0, 0.0, 0.0, 0.0, 0.0, 0.0, 0.0, 0.0, 0.0, 0.0, 0.0, 0.0, 0.0, 0.0, 0.0, 0.0, 0.0, 0.0, 0.0, 0.0, 0.0, 0.0, 0.0, 0.0, 0.0, 0.0, 0.0, 0.0, 0.0, 0.0, 0.0, 0.0, 0.0, 0.0, 0.0, 0.0, 0.0, 0.0, 0.0, 0.0, 0.0, 0.0, 0.0, 0.0, 0.0, 0.0, 0.0, 0.0, 0.0, 0.0, 0.0, 0.0, 0.0, 0.0, 0.0, 0.0, 0.0, 0.0, 0.0, 0.0, 0.0, 0.0, 0.0, 0.0, 0.0, 0.0, 0.0, 0.0, 0.0, 0.0, 0.0, 0.0, 0.0, 0.0, 0.0, 0.0, 0.0, 0.0, 0.0, 0.0, 0.0, 0.0, 0.0, 0.0, 0.0, 0.0, 0.0, 0.0, 0.0, 0.0, 0.0, 0.0, 0.0, 0.0, 0.0, 0.0, 0.0, 0.0, 0.0, 0.0, 0.0, 0.0, 0.0, 0.0, 0.0, 0.0, 0.0, 0.0, 0.0, 0.0, 0.0, 0.0, 0.0, 0.0, 0.0, 0.0, 0.0, 0.0, 0.0, 0.0, 0.0, 0.0, 0.0, 0.0, 0.0, 0.0, 0.0, 0.0, 0.0, 0.0, 0.0, 0.0, 0.0, 0.0, 0.0, 0.0, 0.0, 0.0, 0.0, 0.0, 0.0, 0.0, 0.0, 0.0, 0.0, 0.0, 0.0, 0.0, 0.0, 0.0, 0.0, 0.0, 0.0, 0.0, 0.0, 0.0, 0.0, 0.0, 0.0, 0.0, 0.0, 0.0, 0.0, 0.0, 0.0, 0.0, 0.0, 0.0, 0.0, 0.0, 0.0, 0.0, 0.0, 0.0, 0.0, 0.0, 0.0, 0.0, 0.0, 0.0, 0.0, 0.0, 0.0, 0.0, 0.0, 0.0, 0.0, 0.0, 0.0, 0.0, 0.0, 0.0, 0.0, 0.0, 0.0, 0.0, 0.0, 0.0, 0.0, 0.0, 0.0, 0.0, 0.0, 0.0, 0.0, 0.0, 0.0, 0.0, 0.0, 0.0, 0.0, 0.0, 0.0, 0.0, 0.0, 0.0, 0.0, 0.0, 0.0, 0.0, 0.0, 0.0, 0.0, 0.0, 0.0, 0.0, 0.0, 0.0, 0.0, 0.0, 0.0, 0.0, 0.0, 0.0, 0.0, 0.0, 0.0, 0.0, 0.0, 0.0, 0.0, 0.0, 0.0, 0.0, 0.0, 0.0, 0.0, 0.0, 0.0, 0.0, 0.0, 0.0, 0.0, 0.0, 0.0, 0.0, 0.0, 0.0, 0.0, 0.0, 0.0, 0.0, 0.0, 0.0, 0.0, 0.0, 0.0, 0.0, 0.0, 0.0, 0.0, 0.0, 0.0, 0.0, 0.0, 0.0, 0.0, 0.0, 0.0, 0.0, 0.0, 0.0, 0.0, 0.0, 0.0, 0.0, 0.0, 0.0, 0.0, 0.0, 0.0, 0.0, 0.0, 0.0, 0.0, 0.0, 0.0, 0.0, 0.0, 0.0, 0.0, 0.0, 0.0, 0.0, 0.0, 0.0, 0.0, 0.0, 0.0, 0.0, 0.0, 0.0, 0.0, 0.0, 0.0, 0.0, 0.0, 0.0, 0.0, 0.0, 0.0, 0.0, 0.0, 0.0, 0.0, 0.0, 0.0, 0.0, 0.0, 0.0, 0.0, 0.0, 0.0, 0.0, 0.0, 0.0, 0.0, 0.0, 0.0, 0.0, 0.0, 0.0, 0.0, 0.0, 0.0, 0.0, 0.0, 0.0, 0.0, 0.0, 0.0, 0.0, 0.0, 0.0, 0.0, 0.0, 0.0, 0.0, 0.0, 0.0, 0.0, 0.0, 0.0, 0.0, 0.0, 0.0, 0.0, 0.0, 0.0, 0.0, 0.0, 0.0, 0.0, 0.0, 0.0, 0.0, 0.0, 0.0, 0.0, 0.0, 0.0, 0.0, 0.0, 0.0, 0.0, 0.0, 0.0, 0.0, 0.0, 0.0, 0.0, 0.0, 0.0, 0.0, 0.0, 0.0, 0.0, 0.0, 0.0, 0.0, 0.0, 0.0, 0.0, 0.0, 0.0, 0.0, 0.0, 0.0, 0.0, 0.0, 0.0, 0.0, 0.0, 0.0, 0.0, 0.0, 0.0, 0.0, 0.0, 0.0, 0.0, 0.0, 0.0, 0.0, 0.0, 0.0, 0.0, 0.0, 0.0, 0.0, 0.0, 0.0, 0.0, 0.0, 0.0, 0.0, 0.0, 0.0, 0.0, 0.0, 0.0, 0.0, 0.0, 0.0, 0.0, 0.0, 0.0, 0.0, 0.0, 0.0, 0.0, 0.0, 0.0, 0.0, 0.0, 0.0, 0.0, 0.0, 0.0, 0.0, 0.0, 0.0, 0.0, 0.0, 0.0, 0.0, 0.0, 0.0, 0.0, 0.0, 0.0, 0.0, 0.0, 0.0, 0.0, 0.0, 0.0, 0.0, 0.0, 0.0, 0.0, 0.0, 0.0, 0.0, 0.0, 0.0, 0.0, 0.0, 0.0, 0.0, 0.0, 0.0, 0.0, 0.0, 0.0, 0.0, 0.0, 0.0, 0.0, 0.0, 0.0, 0.0, 0.0, 0.0, 0.0, 0.0, 0.0, 0.0, 0.0, 0.0, 0.0, 0.0, 0.0, 0.0, 0.0, 0.0, 0.0, 0.0, 0.0, 0.0, 0.0, 0.0, 0.0, 0.0, 0.0, 0.0, 0.0, 0.0, 0.0, 0.0, 0.0, 0.0, 0.0, 0.0, 0.0, 0.0, 0.0, 0.0, 0.0, 0.0, 0.0, 0.0, 0.0, 0.0, 0.0, 0.0, 0.0, 0.0, 0.0, 0.0, 0.0, 0.0, 0.0, 0.0, 0.0, 0.0, 0.0, 0.0, 0.0, 0.0, 0.0, 0.0, 0.0, 0.0, 0.0, 0.0, 0.0, 0.0, 0.0, 0.0, 0.0, 0.0, 0.0, 0.0, 0.0, 0.0, 0.0, 0.0, 0.0, 0.0, 0.0, 0.0, 0.0, 0.0, 0.0, 0.0, 0.0, 0.0, 0.0, 0.0, 0.0, 0.0, 0.0, 0.0, 0.0, 0.0, 0.0, 0.0, 0.0, 0.0, 0.0, 0.0, 0.0, 0.0, 0.0, 0.0, 0.0, 0.0, 0.0, 0.0, 0.0, 0.0, 0.0, 0.0, 0.0, 0.0, 0.0, 0.0, 0.0, 0.0, 0.0, 0.0, 0.0, 0.0, 0.0, 0.0, 0.0, 0.0, 0.0, 0.0, 0.0, 0.0, 0.0, 0.0, 0.0, 0.0, 0.0, 0.0, 0.0, 0.0, 0.0, 0.0, 0.0, 0.0, 0.0, 0.0, 0.0, 0.0, 0.0, 0.0, 0.0, 0.0, 0.0, 0.0, 0.0, 0.0, 0.0, 0.0, 0.0, 0.0, 0.0, 0.0, 0.0, 0.0, 0.0, 0.0, 0.0, 0.0, 0.0, 0.0, 0.0, 0.0, 0.0, 0.0, 0.0, 0.0, 0.0, 0.0, 0.0, 0.0, 0.0, 0.0, 0.0, 0.0, 0.0, 0.0, 0.0, 0.0, 0.0, 0.0, 0.0, 0.0, 0.0, 0.0, 0.0, 0.0, 0.0, 0.0, 0.0, 0.0, 0.0, 0.0, 0.0, 0.0, 0.0, 0.0, 0.0, 0.0, 0.0, 0.0, 0.0, 0.0, 0.0, 0.0, 0.0, 0.0, 0.0, 0.0, 0.0, 0.0, 0.0, 0.0, 0.0, 0.0, 0.0, 0.0, 0.0, 0.0, 0.0, 0.0, 0.0, 0.0, 0.0, 0.0, 0.0, 0.0, 0.0, 0.0, 0.0, 0.0, 0.0, 0.0, 0.0, 0.0, 0.0, 0.0, 0.0, 0.0, 0.0, 0.0, 0.0, 0.0, 0.0, 0.0, 0.0, 0.0, 0.0, 0.0, 0.0, 0.0, 0.0, 0.0, 0.0, 0.0, 0.0, 0.0, 0.0, 0.0, 0.0, 0.0, 0.0, 0.0, 0.0, 0.0, 0.0, 0.0, 0.0, 0.0, 0.0, 0.0, 0.0, 0.0, 0.0, 0.0, 0.0, 0.0, 0.0, 0.0, 0.0, 0.0, 0.0, 0.0, 0.0, 0.0, 0.0, 0.0, 0.0, 0.0, 0.0, 0.0, 0.0, 0.0, 0.0, 0.0, 0.0, 0.0, 0.0, 0.0, 0.0, 0.0, 0.0, 0.0, 0.0, 0.0, 0.0, 0.0, 0.0, 0.0, 0.0, 0.0, 0.0, 0.0, 0.0, 0.0, 0.0, 0.0, 0.0, 0.0, 0.0, 0.0, 0.0, 0.0, 0.0, 0.0, 0.0, 0.0, 0.0, 0.0, 0.0, 0.0, 0.0, 0.0, 0.0, 0.0, 0.0, 0.0, 0.0, 0.0, 0.0, 0.0, 0.0, 0.0, 0.0, 0.0, 0.0, 0.0, 0.0, 0.0, 0.0, 0.0, 0.0, 0.0, 0.0, 0.0, 0.0, 0.0, 0.0, 0.0, 0.0, 0.0, 0.0, 0.0, 0.0, 0.0, 0.0, 0.0, 0.0, 0.0, 0.0, 0.0, 0.0, 0.0, 0.0, 0.0, 0.0, 0.0, 0.0, 0.0, 0.0, 0.0, 0.0, 0.0, 0.0, 0.0, 0.0, 0.0, 0.0, 0.0, 0.0, 0.0, 0.0, 0.0, 0.0, 0.0, 0.0, 0.0, 0.0, 0.0, 0.0, 0.0, 0.0, 0.0, 0.0, 0.0, 0.0, 0.0, 0.0, 0.0, 0.0, 0.0, 0.0, 0.0, 0.0, 0.0, 0.0, 0.0, 0.0, 0.0, 0.0, 0.0, 0.0, 0.0, 0.0, 0.0, 0.0, 0.0, 0.0, 0.0, 0.0, 0.0, 0.0, 0.0, 0.0, 0.0, 0.0, 0.0, 0.0, 0.0, 0.0, 0.0, 0.0, 0.0, 0.0, 0.0, 0.0, 0.0, 0.0, 0.0, 0.0, 0.0, 0.0, 0.0, 0.0, 0.0, 0.0, 0.0, 0.0, 0.0, 0.0, 0.0, 0.0, 0.0, 0.0, 0.0, 0.0, 0.0, 0.0, 0.0, 0.0, 0.0, 0.0, 0.0, 0.0, 0.0, 0.0, 0.0, 0.0, 0.0, 0.0, 0.0, 0.0, 0.0, 0.0, 0.0, 0.0, 0.0, 0.0, 0.0, 0.0, 0.0, 0.0, 0.0, 0.0, 0.0, 0.0, 0.0, 0.0, 0.0, 0.0, 0.0, 0.0, 0.0, 0.0, 0.0, 0.0, 0.0, 0.0, 0.0, 0.0, 0.0, 0.0, 0.0, 0.0, 0.0, 0.0, 0.0, 0.0, 0.0, 0.0, 0.0, 0.0, 0.0, 0.0, 0.0, 0.0, 0.0, 0.0, 0.0, 0.0, 0.0, 0.0, 0.0, 0.0, 0.0, 0.0, 0.0, 0.0, 0.0, 0.0, 0.0, 0.0, 0.0, 0.0, 0.0, 0.0, 0.0, 0.0, 0.0, 0.0, 0.0, 0.0, 0.0, 0.0, 0.0, 0.0, 0.0, 0.0, 0.0, 0.0, 0.0, 0.0, 0.0, 0.0, 0.0, 0.0, 0.0, 0.0, 0.0, 0.0, 0.0, 0.0, 0.0, 0.0, 0.0, 0.0, 0.0, 0.0, 0.0, 0.0, 0.0, 0.0, 0.0, 0.0, 0.0, 0.0, 0.0, 0.0, 0.0, 0.0, 0.0, 0.0, 0.0, 0.0, 0.0, 0.0, 0.0, 0.0, 0.0, 0.0, 0.0, 0.0, 0.0, 0.0, 0.0, 0.0, 0.0, 0.0, 0.0, 0.0, 0.0, 0.0, 0.0, 0.0, 0.0, 0.0, 0.0, 0.0, 0.0, 0.0, 0.0, 0.0, 0.0, 0.0, 0.0, 0.0, 0.0, 0.0, 0.0, 0.0, 0.0, 0.0, 0.0, 0.0, 0.0, 0.0, 0.0, 0.0, 0.0, 0.0, 0.0, 0.0, 0.0, 0.0, 0.0, 0.0, 0.0, 0.0, 0.0, 0.0, 0.0, 0.0, 0.0, 0.0, 0.0, 0.0, 0.0, 0.0, 0.0, 0.0, 0.0, 0.0, 0.0, 0.0, 0.0, 0.0, 0.0, 0.0, 0.0, 0.0, 0.0, 0.0, 0.0, 0.0, 0.0, 0.0, 0.0, 0.0, 0.0, 0.0, 0.0, 0.0, 0.0, 0.0, 0.0, 0.0, 0.0, 0.0, 0.0, 0.0, 0.0, 0.0, 0.0, 0.0, 0.0, 0.0, 0.0, 0.0, 0.0, 0.0, 0.0, 0.0, 0.0, 0.0, 0.0, 0.0, 0.0, 0.0, 0.0, 0.0, 0.0, 0.0, 0.0, 0.0, 0.0, 0.0, 0.0, 0.0, 0.0, 0.0, 0.0, 0.0, 0.0, 0.0, 0.0, 0.0, 0.0, 0.0, 0.0, 0.0, 0.0, 0.0, 0.0, 0.0, 0.0, 0.0, 0.0, 0.0, 0.0, 0.0, 0.0, 0.0, 0.0, 0.0, 0.0, 0.0, 0.0, 0.0, 0.0, 0.0, 0.0, 0.0, 0.0, 0.0, 0.0, 0.0, 0.0, 0.0, 0.0, 0.0, 0.0, 0.0, 0.0, 0.0, 0.0, 0.0, 0.0, 0.0, 0.0, 0.0, 0.0, 0.0, 0.0, 0.0, 0.0, 0.0, 0.0, 0.0, 0.0, 0.0, 0.0, 0.0, 0.0, 0.0, 0.0, 0.0, 0.0, 0.0, 0.0, 0.0, 0.0, 0.0, 0.0, 0.0, 0.0, 0.0, 0.0, 0.0, 0.0, 0.0, 0.0, 0.0, 0.0, 0.0, 0.0, 0.0, 0.0, 0.0, 0.0, 0.0, 0.0, 0.0, 0.0, 0.0, 0.0, 0.0, 0.0, 0.0, 0.0, 0.0, 0.0, 0.0, 0.0, 0.0, 0.0, 0.0, 0.0, 0.0, 0.0, 0.0, 0.0, 0.0, 0.0, 0.0, 0.0, 0.0, 0.0, 0.0, 0.0, 0.0, 0.0, 0.0, 0.0, 0.0, 0.0, 0.0, 0.0, 0.0, 0.0, 0.0, 0.0, 0.0, 0.0, 0.0, 0.0, 0.0, 0.0, 0.0, 0.0, 0.0, 0.0, 0.0, 0.0, 0.0, 0.0, 0.0, 0.0, 0.0, 0.0, 0.0, 0.0, 0.0, 0.0, 0.0, 0.0, 0.0, 0.0, 0.0, 0.0, 0.0, 0.0, 0.0, 0.0, 0.0, 0.0, 0.0, 0.0, 0.0, 0.0, 0.0, 0.0, 0.0, 0.0, 0.0, 0.0, 0.0, 0.0, 0.0, 0.0, 0.0, 0.0, 0.0, 0.0, 0.0, 0.0, 0.0, 0.0, 0.0, 0.0, 0.0, 0.0, 0.0, 0.0, 0.0, 0.0, 0.0, 0.0, 0.0, 0.0, 0.0, 0.0, 0.0, 0.0, 0.0, 0.0, 0.0, 0.0, 0.0, 0.0, 0.0, 0.0, 0.0, 0.0, 0.0, 0.0, 0.0, 0.0, 0.0, 0.0, 0.0, 0.0, 0.0, 0.0, 0.0, 0.0, 0.0, 0.0, 0.0, 0.0, 0.0, 0.0, 0.0, 0.0, 0.0, 0.0, 0.0, 0.0, 0.0, 0.0, 0.0, 0.0, 0.0, 0.0, 0.0, 0.0, 0.0, 0.0, 0.0, 0.0, 0.0, 0.0, 0.0, 0.0, 0.0, 0.0, 0.0, 0.0, 0.0, 0.0, 0.0, 0.0, 0.0, 0.0, 0.0, 0.0, 0.0, 0.0, 0.0, 0.0, 0.0, 0.0, 0.0, 0.0, 0.0, 0.0, 0.0, 0.0, 0.0, 0.0, 0.0, 0.0, 0.0, 0.0, 0.0, 0.0, 0.0, 0.0, 0.0, 0.0, 0.0, 0.0, 0.0, 0.0, 0.0, 0.0, 0.0, 0.0, 0.0, 0.0, 0.0, 0.0, 0.0, 0.0, 0.0, 0.0, 0.0, 0.0, 0.0, 0.0, 0.0, 0.0, 0.0, 0.0, 0.0, 0.0, 0.0, 0.0, 0.0, 0.0, 0.0, 0.0, 0.0, 0.0, 0.0, 0.0, 0.0, 0.0, 0.0, 0.0, 0.0, 0.0, 0.0, 0.0, 0.0, 0.0, 0.0, 0.0, 0.0, 0.0, 0.0, 0.0, 0.0, 0.0, 0.0, 0.0, 0.0, 0.0, 0.0, 0.0, 0.0, 0.0, 0.0, 0.0, 0.0, 0.0, 0.0, 0.0, 0.0, 0.0, 0.0, 0.0, 0.0, 0.0, 0.0, 0.0, 0.0, 0.0, 0.0, 0.0, 0.0, 0.0, 0.0, 0.0, 0.0, 0.0, 0.0, 0.0, 0.0, 0.0, 0.0, 0.0, 0.0, 0.0, 0.0, 0.0, 0.0, 0.0, 0.0, 0.0, 0.0, 0.0, 0.0, 0.0, 0.0, 0.0, 0.0, 0.0, 0.0, 0.0, 0.0, 0.0, 0.0, 0.0, 0.0, 0.0, 0.0, 0.0, 0.0, 0.0, 0.0, 0.0, 0.0, 0.0, 0.0, 0.0, 0.0, 0.0, 0.0, 0.0, 0.0, 0.0, 0.0, 0.0, 0.0, 0.0, 0.0, 0.0, 0.0, 0.0, 0.0, 0.0, 0.0, 0.0, 0.0, 0.0, 0.0, 0.0, 0.0, 0.0, 0.0, 0.0, 0.0, 0.0, 0.0, 0.0, 0.0, 0.0, 0.0, 0.0, 0.0, 0.0, 0.0, 0.0, 0.0, 0.0, 0.0, 0.0, 0.0, 0.0, 0.0, 0.0, 0.0, 0.0, 0.0, 0.0, 0.0, 0.0, 0.0, 0.0, 0.0, 0.0, 0.0, 0.0, 0.0, 0.0, 0.0, 0.0, 0.0, 0.0, 0.0, 0.0, 0.0, 0.0, 0.0, 0.0, 0.0, 0.0, 0.0, 0.0, 0.0, 0.0, 0.0, 0.0, 0.0, 0.0, 0.0, 0.0, 0.0, 0.0, 0.0, 0.0, 0.0, 0.0, 0.0, 0.0, 0.0, 0.0, 0.0, 0.0, 0.0, 0.0, 0.0, 0.0, 0.0, 0.0, 0.0, 0.0, 0.0, 0.0, 0.0, 0.0, 0.0, 0.0, 0.0, 0.0, 0.0, 0.0, 0.0, 0.0, 0.0, 0.0, 0.0, 0.0, 0.0, 0.0, 0.0, 0.0, 0.0, 0.0, 0.0, 0.0, 0.0, 0.0, 0.0, 0.0, 0.0, 0.0, 0.0, 0.0, 0.0, 0.0, 0.0, 0.0, 0.0, 0.0, 0.0, 0.0, 0.0, 0.0, 0.0, 0.0, 0.0, 0.0, 0.0, 0.0, 0.0, 0.0, 0.0, 0.0, 0.0, 0.0, 0.0, 0.0, 0.0, 0.0, 0.0, 0.0, 0.0, 0.0, 0.0, 0.0, 0.0, 0.0, 0.0, 0.0, 0.0, 0.0, 0.0, 0.0, 0.0, 0.0, 0.0, 0.0, 0.0, 0.0, 0.0, 0.0, 0.0, 0.0, 0.0, 0.0, 0.0, 0.0, 0.0, 0.0, 0.0, 0.0, 0.0, 0.0, 0.0, 0.0, 0.0, 0.0, 0.0, 0.0, 0.0, 0.0, 0.0, 0.0, 0.0, 0.0, 0.0, 0.0, 0.0, 0.0, 0.0, 0.0, 0.0, 0.0, 0.0, 0.0, 0.0, 0.0, 0.0, 0.0, 0.0, 0.0, 0.0, 0.0, 0.0, 0.0, 0.0, 0.0, 0.0, 0.0, 0.0, 0.0, 0.0, 0.0, 0.0, 0.0, 0.0, 0.0, 0.0, 0.0, 0.0, 0.0, 0.0, 0.0, 0.0, 0.0, 0.0, 0.0, 0.0, 0.0, 0.0, 0.0, 0.0, 0.0, 0.0, 0.0, 0.0, 0.0, 0.0, 0.0, 0.0, 0.0, 0.0, 0.0, 0.0, 0.0, 0.0, 0.0, 0.0, 0.0, 0.0, 0.0, 0.0, 0.0, 0.0, 0.0, 0.0, 0.0, 0.0, 0.0, 0.0, 0.0, 0.0, 0.0, 0.0, 0.0, 0.0, 0.0, 0.0, 0.0, 0.0, 0.0, 0.0, 0.0, 0.0, 0.0, 0.0, 0.0, 0.0, 0.0, 0.0, 0.0, 0.0, 0.0, 0.0, 0.0, 0.0, 0.0, 0.0, 0.0, 0.0, 0.0, 0.0, 0.0, 0.0, 0.0, 0.0, 0.0, 0.0, 0.0, 0.0, 0.0, 0.0, 0.0, 0.0, 0.0, 0.0, 0.0, 0.0, 0.0, 0.0, 0.0, 0.0, 0.0, 0.0, 0.0, 0.0, 0.0, 0.0, 0.0, 0.0, 0.0, 0.0, 0.0, 0.0, 0.0, 0.0, 0.0, 0.0, 0.0, 0.0, 0.0, 0.0, 0.0, 0.0, 0.0, 0.0, 0.0, 0.0, 0.0, 0.0, 0.0, 0.0, 0.0, 0.0, 0.0, 0.0, 0.0, 0.0, 0.0, 0.0, 0.0, 0.0, 0.0, 0.0, 0.0, 0.0, 0.0, 0.0, 0.0, 0.0, 0.0, 0.0, 0.0, 0.0, 0.0, 0.0, 0.0, 0.0, 0.0, 0.0, 0.0, 0.0, 0.0, 0.0, 0.0, 0.0, 0.0, 0.0, 0.0, 0.0, 0.0, 0.0, 0.0, 0.0, 0.0, 0.0, 0.0, 0.0, 0.0, 0.0, 0.0, 0.0, 0.0, 0.0, 0.0, 0.0, 0.0, 0.0, 0.0, 0.0, 0.0, 0.0, 0.0, 0.0, 0.0, 0.0, 0.0, 0.0, 0.0, 0.0, 0.0, 0.0, 0.0, 0.0, 0.0, 0.0, 0.0, 0.0, 0.0, 0.0, 0.0, 0.0, 0.0, 0.0, 0.0, 0.0, 0.0, 0.0, 0.0, 0.0, 0.0, 0.0, 0.0, 0.0, 0.0, 0.0, 0.0, 0.0, 0.0, 0.0, 0.0, 0.0, 0.0, 0.0, 0.0, 0.0, 0.0, 0.0, 0.0, 0.0, 0.0, 0.0, 0.0, 0.0, 0.0, 0.0, 0.0, 0.0, 0.0, 0.0, 0.0, 0.0, 0.0, 0.0, 0.0, 0.0, 0.0, 0.0, 0.0, 0.0, 0.0, 0.0, 0.0, 0.0, 0.0, 0.0, 0.0, 0.0, 0.0, 0.0, 0.0, 0.0, 0.0, 0.0, 0.0, 0.0, 0.0, 0.0, 0.0, 0.0, 0.0, 0.0, 0.0, 0.0, 0.0, 0.0, 0.0, 0.0, 0.0, 0.0, 0.0, 0.0, 0.0, 0.0, 0.0, 0.0, 0.0, 0.0, 0.0, 0.0, 0.0, 0.0, 0.0, 0.0, 0.0, 0.0, 0.0, 0.0, 0.0, 0.0, 0.0, 0.0, 0.0, 0.0, 0.0, 0.0, 0.0, 0.0, 0.0, 0.0, 0.0, 0.0, 0.0, 0.0, 0.0, 0.0, 0.0, 0.0, 0.0, 0.0, 0.0, 0.0, 0.0, 0.0, 0.0, 0.0, 0.0, 0.0, 0.0, 0.0, 0.0, 0.0, 0.0, 0.0, 0.0, 0.0, 0.0, 0.0, 0.0, 0.0, 0.0, 0.0, 0.0, 0.0, 0.0, 0.0, 0.0, 0.0, 0.0, 0.0, 0.0, 0.0, 0.0, 0.0, 0.0, 0.0, 0.0, 0.0, 0.0, 0.0, 0.0, 0.0, 0.0, 0.0, 0.0, 0.0, 0.0, 0.0, 0.0, 0.0, 0.0, 0.0, 0.0, 0.0, 0.0, 0.0, 0.0, 0.0, 0.0, 0.0, 0.0, 0.0, 0.0, 0.0, 0.0, 0.0, 0.0, 0.0, 0.0, 0.0, 0.0, 0.0, 0.0, 0.0, 0.0, 0.0, 0.0, 0.0, 0.0, 0.0, 0.0, 0.0, 0.0, 0.0, 0.0, 0.0, 0.0, 0.0, 0.0, 0.0, 0.0, 0.0, 0.0, 0.0, 0.0, 0.0, 0.0, 0.0, 0.0, 0.0, 0.0, 0.0, 0.0, 0.0, 0.0, 0.0, 0.0, 0.0, 0.0, 0.0, 0.0, 0.0, 0.0, 0.0, 0.0, 0.0, 0.0, 0.0, 0.0, 0.0, 0.0, 0.0, 0.0, 0.0, 0.0, 0.0, 0.0, 0.0, 0.0, 0.0, 0.0, 0.0, 0.0, 0.0, 0.0, 0.0, 0.0, 0.0, 0.0, 0.0, 0.0, 0.0, 0.0, 0.0, 0.0, 0.0, 0.0, 0.0, 0.0, 0.0, 0.0, 0.0, 0.0, 0.0, 0.0, 0.0, 0.0, 0.0, 0.0, 0.0, 0.0, 0.0, 0.0, 0.0, 0.0, 0.0, 0.0, 0.0, 0.0, 0.0, 0.0, 0.0, 0.0, 0.0, 0.0, 0.0, 0.0, 0.0, 0.0, 0.0, 0.0, 0.0, 0.0, 0.0, 0.0, 0.0, 0.0, 0.0, 0.0, 0.0, 0.0, 0.0, 0.0, 0.0, 0.0, 0.0, 0.0, 0.0, 0.0, 0.0, 0.0, 0.0, 0.0, 0.0, 0.0, 0.0, 0.0, 0.0, 0.0, 0.0, 0.0, 0.0, 0.0, 0.0, 0.0, 0.0, 0.0, 0.0, 0.0, 0.0, 0.0, 0.0, 0.0, 0.0, 0.0, 0.0, 0.0, 0.0, 0.0, 0.0, 0.0, 0.0, 0.0, 0.0, 0.0, 0.0, 0.0, 0.0, 0.0, 0.0, 0.0, 0.0, 0.0, 0.0, 0.0, 0.0, 0.0, 0.0, 0.0, 0.0, 0.0, 0.0, 0.0, 0.0, 0.0, 0.0, 0.0, 0.0, 0.0, 0.0, 0.0, 0.0, 0.0, 0.0, 0.0, 0.0, 0.0, 0.0, 0.0, 0.0, 0.0, 0.0, 0.0, 0.0, 0.0, 0.0, 0.0, 0.0, 0.0, 0.0, 0.0, 0.0, 0.0, 0.0, 0.0, 0.0, 0.0, 0.0, 0.0, 0.0, 0.0, 0.0, 0.0, 0.0, 0.0, 0.0, 0.0, 0.0, 0.0, 0.0, 0.0, 0.0, 0.0, 0.0, 0.0, 0.0, 0.0, 0.0, 0.0, 0.0, 0.0, 0.0, 0.0, 0.0, 0.0, 0.0, 0.0, 0.0, 0.0, 0.0, 0.0, 0.0, 0.0, 0.0, 0.0, 0.0, 0.0, 0.0, 0.0, 0.0, 0.0, 0.0, 0.0, 0.0, 0.0, 0.0, 0.0, 0.0, 0.0, 0.0, 0.0, 0.0, 0.0, 0.0, 0.0, 0.0, 0.0, 0.0, 0.0, 0.0, 0.0, 0.0, 0.0, 0.0, 0.0, 0.0, 0.0, 0.0, 0.0, 0.0, 0.0, 0.0, 0.0, 0.0, 0.0, 0.0, 0.0, 0.0, 0.0, 0.0, 0.0, 0.0, 0.0, 0.0, 0.0, 0.0, 0.0, 0.0, 0.0, 0.0, 0.0, 0.0, 0.0, 0.0, 0.0, 0.0, 0.0, 0.0, 0.0, 0.0, 0.0, 0.0, 0.0, 0.0, 0.0, 0.0, 0.0, 0.0, 0.0, 0.0, 0.0, 0.0, 0.0, 0.0, 0.0, 0.0, 0.0, 0.0, 0.0, 0.0, 0.0, 0.0, 0.0, 0.0, 0.0, 0.0, 0.0, 0.0, 0.0, 0.0, 0.0, 0.0, 0.0, 0.0, 0.0, 0.0, 0.0, 0.0, 0.0, 0.0, 0.0, 0.0, 0.0, 0.0, 0.0, 0.0, 0.0, 0.0, 0.0, 0.0, 0.0, 0.0, 0.0, 0.0, 0.0, 0.0, 0.0, 0.0, 0.0, 0.0, 0.0, 0.0, 0.0, 0.0, 0.0, 0.0, 0.0, 0.0, 0.0, 0.0, 0.0, 0.0, 0.0, 0.0, 0.0, 0.0, 0.0, 0.0, 0.0, 0.0, 0.0, 0.0, 0.0, 0.0, 0.0, 0.0, 0.0, 0.0, 0.0, 0.0, 0.0, 0.0, 0.0, 0.0, 0.0, 0.0, 0.0, 0.0, 0.0, 0.0, 0.0, 0.0, 0.0, 0.0, 0.0, 0.0, 0.0, 0.0, 0.0, 0.0, 0.0, 0.0, 0.0, 0.0, 0.0, 0.0, 0.0, 0.0, 0.0, 0.0, 0.0, 0.0, 0.0, 0.0, 0.0, 0.0, 0.0, 0.0, 0.0, 0.0, 0.0, 0.0, 0.0, 0.0, 0.0, 0.0, 0.0, 0.0, 0.0, 0.0, 0.0, 0.0, 0.0, 0.0, 0.0, 0.0, 0.0, 0.0, 0.0, 0.0, 0.0, 0.0, 0.0, 0.0, 0.0, 0.0, 0.0, 0.0, 0.0, 0.0, 0.0, 0.0, 0.0, 0.0, 0.0, 0.0, 0.0, 0.0, 0.0, 0.0, 0.0, 0.0, 0.0, 0.0, 0.0, 0.0, 0.0, 0.0, 0.0, 0.0, 0.0, 0.0, 0.0, 0.0, 0.0, 0.0, 0.0, 0.0, 0.0, 0.0, 0.0, 0.0, 0.0, 0.0, 0.0, 0.0, 0.0, 0.0, 0.0, 0.0, 0.0, 0.0, 0.0, 0.0, 0.0, 0.0, 0.0, 0.0, 0.0, 0.0, 0.0, 0.0, 0.0, 0.0, 0.0, 0.0, 0.0, 0.0, 0.0, 0.0, 0.0, 0.0, 0.0, 0.0, 0.0, 0.0, 0.0, 0.0, 0.0, 0.0, 0.0, 0.0, 0.0, 0.0, 0.0, 0.0, 0.0, 0.0, 0.0, 0.0, 0.0, 0.0, 0.0, 0.0, 0.0, 0.0, 0.0, 0.0, 0.0, 0.0, 0.0, 0.0, 0.0, 0.0, 0.0, 0.0, 0.0, 0.0, 0.0, 0.0, 0.0, 0.0, 0.0, 0.0, 0.0, 0.0, 0.0, 0.0, 0.0, 0.0, 0.0, 0.0, 0.0, 0.0, 0.0, 0.0, 0.0, 0.0, 0.0, 0.0, 0.0, 0.0, 0.0, 0.0, 0.0, 0.0, 0.0, 0.0, 0.0, 0.0, 0.0, 0.0, 0.0, 0.0, 0.0, 0.0, 0.0, 0.0, 0.0, 0.0, 0.0, 0.0, 0.0, 0.0, 0.0, 0.0, 0.0, 0.0, 0.0, 0.0, 0.0, 0.0, 0.0, 0.0, 0.0, 0.0, 0.0, 0.0, 0.0, 0.0, 0.0, 0.0, 0.0, 0.0, 0.0, 0.0, 0.0, 0.0, 0.0, 0.0, 0.0, 0.0, 0.0, 0.0, 0.0, 0.0, 0.0, 0.0, 0.0, 0.0, 0.0, 0.0, 0.0, 0.0, 0.0, 0.0, 0.0, 0.0, 0.0, 0.0, 0.0, 0.0, 0.0, 0.0, 0.0, 0.0, 0.0, 0.0, 0.0, 0.0, 0.0, 0.0, 0.0, 0.0, 0.0, 0.0, 0.0, 0.0, 0.0, 0.0, 0.0, 0.0, 0.0, 0.0, 0.0, 0.0, 0.0, 0.0, 0.0, 0.0, 0.0, 0.0, 0.0, 0.0, 0.0, 0.0, 0.0, 0.0, 0.0, 0.0, 0.0, 0.0, 0.0, 0.0, 0.0, 0.0, 0.0, 0.0, 0.0])
me_cube_031.materials.append(mat_wood)
me_cube_031.materials.append(mat_wood_light)
me_cube_031.materials.append(mat_main)
me_cube_031.use_remesh_preserve_volume = False
me_cube_031.use_remesh_preserve_attributes = False
me_cube_031.use_mirror_vertex_groups = False
me_cube_031.update()

# ---- objects
ob_watchtower_firstage_level3 = bpy.data.objects.new('WatchTower_FirstAge_Level3', me_cube_031)

# ---- transforms, parenting, visibility, modifiers, constraints
ob_watchtower_firstage_level3.location = (0.0, 0.0, 0.0)
ob_watchtower_firstage_level3.lineart.crease_threshold = 0.0
_m = ob_watchtower_firstage_level3.modifiers.new('Auto Smooth', 'NODES')
_m.node_group = ng_auto_smooth
_gi = [s.identifier for s in ng_auto_smooth.interface.items_tree if s.item_type == 'SOCKET' and s.in_out == 'INPUT']
_m[_gi[1]] = 0.733  # Angle

# ---- collection membership
col_collection.objects.link(ob_watchtower_firstage_level3)

# ---- scene / render settings (as saved in the file)
scene.frame_start = 1; scene.frame_end = 250; scene.frame_set(1)
scene.render.engine = 'BLENDER_EEVEE_NEXT'
scene.cycles.sampling_pattern = 'TABULATED_SOBOL'
scene.cycles.use_light_tree = False
scene.view_settings.view_transform = 'Filmic'
bpy.context.view_layer.update()

# ---- added for rendering (the .blend has no active camera and no usable light): camera, sun
cam_auto = bpy.data.cameras.new('AutoCamera')
cam_auto.lens = 50.0
cam_auto.sensor_width = 36.0
cam_auto.clip_end = 1000.0
ob_auto_camera = bpy.data.objects.new('AutoCamera', cam_auto)
scene.collection.objects.link(ob_auto_camera)
ob_auto_camera.location = (1.77337, -2.10895, 2.23105)
ob_auto_camera.rotation_euler = (1.09748, -7.21219e-08, 0.694738)
scene.camera = ob_auto_camera
light_auto_sun = bpy.data.lights.new('AutoSun', 'SUN')
light_auto_sun.energy = 3.0
light_auto_sun.angle = 0.0523599
ob_auto_sun = bpy.data.objects.new('AutoSun', light_auto_sun)
scene.collection.objects.link(ob_auto_sun)
ob_auto_sun.rotation_euler = (0.872665, 0.174533, 0.523599)
bpy.context.view_layer.update()
